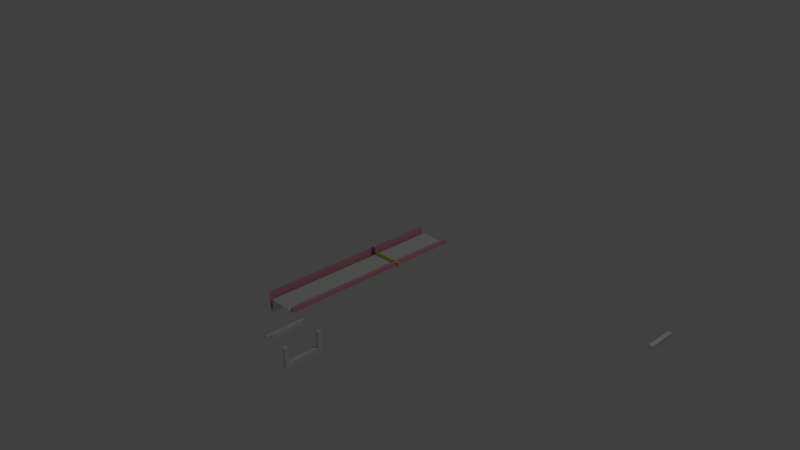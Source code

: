 # Source: KALIP.blend  (saved by Blender 2.79.0; exported with 4.5.12 LTS)
import bpy
from mathutils import Matrix  # noqa: F401  (used for matrix-valued properties, if any)

bpy.ops.wm.read_factory_settings(use_empty=True)
scene = bpy.context.scene
scene.name = 'Scene'

# ---- collections
col_collection_1 = bpy.data.collections.new('Collection 1'); scene.collection.children.link(col_collection_1)
col_collection_2 = bpy.data.collections.new('Collection 2'); scene.collection.children.link(col_collection_2)
col_collection_2.hide_render = True
col_collection_2.hide_viewport = True

# ---- materials (node trees are filled in below, after node groups)
mat_material_002 = bpy.data.materials.new('Material.002')
mat_material_002.alpha_threshold = 0.0
mat_material_002.use_transparent_shadow = False
mat_material_002.diffuse_color = (0.2976, 0.1488, 0.8, 1.0)
mat_material_002.roughness = 0.5
mat_material_001 = bpy.data.materials.new('Material.001')
mat_material_001.alpha_threshold = 0.0
mat_material_001.use_transparent_shadow = False
mat_material_001.diffuse_color = (0.8, 0.3629, 0.4222, 1.0)
mat_material_001.roughness = 0.5
mat_material_001.line_color = (0.0, 0.0, 0.0, 1.0)
mat_material_003 = bpy.data.materials.new('Material.003')
mat_material_003.alpha_threshold = 0.0
mat_material_003.use_transparent_shadow = False
mat_material_003.diffuse_color = (0.685, 0.8, 0.05621, 1.0)
mat_material_003.roughness = 0.5
mat_material = bpy.data.materials.new('Material')
mat_material.alpha_threshold = 0.0
mat_material.use_transparent_shadow = False
mat_material.roughness = 0.5
mat_material.line_color = (0.0, 0.0, 0.0, 1.0)

# ---- material node trees

# ---- world
world_world = bpy.data.worlds.new('World'); scene.world = world_world
world_world.color = (0.05088, 0.05088, 0.05088)
world_world.use_sun_shadow = False
world_world.sun_shadow_jitter_overblur = 0.0
world_world.cycles.sampling_method = 'MANUAL'

# ---- cameras
cam_camera = bpy.data.cameras.new('Camera')
cam_camera.clip_end = 100.0
cam_camera.lens = 35.0
cam_camera.sensor_width = 32.0
cam_camera.sensor_height = 18.0
cam_camera.ortho_scale = 7.314
cam_camera.dof.focus_distance = 0.0
cam_camera.dof.aperture_fstop = 128.0

# ---- lights
light_lamp = bpy.data.lights.new('Lamp', 'POINT')
light_lamp.transmission_factor = 0.0
light_lamp.cutoff_distance = 30.0
light_lamp.energy = 100.0
light_lamp.shadow_buffer_clip_start = 1.001
light_lamp.shadow_soft_size = 0.1
light_lamp.shadow_maximum_resolution = 0.006
light_lamp.use_absolute_resolution = True

# ---- meshes
me_cube_019 = bpy.data.meshes.new('Cube.019')
me_cube_019.from_pydata([(1.278, -1.0, -1.0), (1.278, -1.0, 1.0), (1.278, 1.0, -1.0), (1.278, 1.0, 1.0), (1.306, 1.0, 1.0), (1.306, 1.0, -1.0), (1.306, -1.0, -1.0), (1.306, -1.0, 1.0), (1.278, 1.0, 1.2), (1.278, -1.0, 1.2), (1.306, 1.0, 1.2), (1.306, -1.0, 1.2), (1.278, 5.0, 1.0), (1.278, 5.0, -1.0), (1.306, 5.0, 1.0), (1.306, 5.0, -1.0), (1.278, -5.0, 1.0), (1.278, -5.0, -1.0), (1.306, -5.0, 1.0), (1.306, -5.0, -1.0), (1.278, -1.0, -1.2), (1.278, 1.0, -1.2), (1.306, -1.0, -1.2), (1.306, 1.0, -1.2), (1.306, 5.0, -1.2), (1.278, 5.0, -1.2), (1.278, -5.0, -1.2), (1.306, -5.0, -1.2), (1.278, -1.0, -1.4), (1.278, 1.0, -1.4), (1.306, -1.0, -1.4), (1.306, 1.0, -1.4), (1.306, 5.0, -1.4), (1.278, 5.0, -1.4), (1.278, -5.0, -1.4), (1.306, -5.0, -1.4), (0.8333, -1.0, -1.2), (0.8333, 1.0, -1.2), (0.8333, -1.0, -1.4), (0.8333, 1.0, -1.4), (0.8333, 5.0, -1.2), (0.8333, -5.0, -1.2), (0.8333, 5.0, -1.4), (0.8333, -5.0, -1.4), (1.306, 5.0, 1.0), (1.278, 5.0, 1.0), (1.306, 5.0, 1.2), (1.278, 5.0, 1.2), (1.278, -5.0, 1.0), (1.306, -5.0, 1.0), (1.278, -5.0, 1.2), (1.306, -5.0, 1.2), (0.7222, 1.0, 1.0), (0.7222, -1.0, 1.0), (0.7222, 1.0, 1.2), (0.7222, -1.0, 1.2), (0.7222, 5.0, 1.2), (0.7222, 5.0, 1.0), (0.7222, -5.0, 1.0), (0.7222, -5.0, 1.2), (0.7217, 1.0, -1.0), (0.436, 1.0, -1.0), (0.1503, 1.0, -1.0), (-0.1354, 1.0, -1.0), (-0.4211, 1.0, -1.0), (-0.4211, 1.0, 1.0), (-0.1354, 1.0, 1.0), (0.1503, 1.0, 1.0), (0.436, 1.0, 1.0), (0.7217, 1.0, 1.0), (-0.4211, -1.0, -1.0), (-0.1354, -1.0, -1.0), (0.1503, -1.0, -1.0), (0.436, -1.0, -1.0), (0.7217, -1.0, -1.0), (0.7217, -1.0, 1.0), (0.436, -1.0, 1.0), (0.1503, -1.0, 1.0), (-0.1354, -1.0, 1.0), (-0.4211, -1.0, 1.0), (0.7222, -1.0, -1.2), (0.7222, 1.0, -1.2), (0.7222, -1.0, -1.4), (0.7222, 1.0, -1.4), (0.7222, 5.0, -1.2), (0.7222, -5.0, -1.2), (0.7222, 5.0, -1.4), (0.7222, -5.0, -1.4), (0.6097, 1.0, 1.0), (0.6097, -1.0, 1.0), (0.6097, 1.0, 1.2), (0.6097, -1.0, 1.2), (0.6667, 5.0, 1.2), (0.6667, 5.0, 1.0), (0.6667, -5.0, 1.0), (0.6667, -5.0, 1.2)], [], [(1, 75, 52, 3), (9, 8, 54, 55), (0, 1, 3, 2), (5, 4, 7, 6), (2, 3, 12, 13), (7, 1, 16, 18), (13, 15, 24, 25), (8, 9, 11, 10), (11, 9, 50, 51), (7, 4, 10, 11), (10, 4, 44, 46), (13, 12, 14, 15), (17, 0, 20, 26), (4, 5, 15, 14), (3, 4, 14, 12), (16, 17, 19, 18), (1, 0, 17, 16), (2, 13, 25, 21), (6, 7, 18, 19), (27, 26, 34, 35), (22, 27, 35, 30), (21, 25, 40, 37), (15, 5, 23, 24), (6, 19, 27, 22), (0, 2, 21, 20), (19, 17, 26, 27), (5, 6, 22, 23), (28, 29, 31, 30), (31, 29, 33, 32), (28, 30, 35, 34), (25, 33, 42, 40), (23, 22, 30, 31), (20, 21, 37, 36), (24, 23, 31, 32), (25, 24, 32, 33), (38, 43, 87, 82), (40, 42, 86, 84), (36, 37, 81, 80), (29, 28, 38, 39), (33, 29, 39, 42), (26, 20, 36, 41), (34, 26, 41, 43), (28, 34, 43, 38), (44, 45, 47, 46), (3, 1, 53, 52), (8, 10, 46, 47), (4, 3, 45, 44), (48, 49, 51, 50), (1, 7, 49, 48), (7, 11, 51, 49), (45, 3, 52, 57), (57, 52, 88, 93), (59, 55, 91, 95), (55, 54, 90, 91), (50, 9, 55, 59), (48, 50, 59, 58), (8, 47, 56, 54), (1, 48, 58, 53), (47, 45, 57, 56), (3, 69, 75, 1), (69, 68, 76, 75), (68, 67, 77, 76), (67, 66, 78, 77), (66, 65, 79, 78), (64, 63, 71, 70), (63, 62, 72, 71), (62, 61, 73, 72), (61, 60, 74, 73), (60, 69, 75, 74), (74, 75, 76, 73), (73, 76, 77, 72), (72, 77, 78, 71), (71, 78, 79, 70), (64, 65, 66, 63), (63, 66, 67, 62), (62, 67, 68, 61), (61, 68, 69, 60), (80, 81, 83, 82), (81, 84, 86, 83), (85, 80, 82, 87), (39, 38, 82, 83), (37, 40, 84, 81), (43, 41, 85, 87), (42, 39, 83, 86), (41, 36, 80, 85), (88, 89, 91, 90), (88, 90, 92, 93), (91, 89, 94, 95), (56, 57, 93, 92), (52, 53, 89, 88), (53, 58, 94, 89), (58, 59, 95, 94), (54, 56, 92, 90), (79, 65, 64, 70)])
me_cube_019.materials.append(mat_material_002)
me_cube_019.use_remesh_preserve_volume = False
me_cube_019.use_remesh_preserve_attributes = False
me_cube_019.use_mirror_vertex_groups = False
me_cube_019.update()
me_cube_018 = bpy.data.meshes.new('Cube.018')
me_cube_018.from_pydata([(-1.0, -1.0, -1.0), (-1.0, -1.0, 1.0), (-1.0, 1.0, -1.0), (-1.0, 1.0, 1.0), (1.0, -1.0, -1.0), (1.0, -1.0, 1.0), (1.0, 1.0, -1.0), (1.0, 1.0, 1.0), (-1.222, 1.0, -1.0), (-1.222, -1.0, -1.0), (-1.222, -1.0, 1.0), (-1.222, 1.0, 1.0), (-1.444, 1.0, 8.985), (-1.444, -1.0, 8.985), (-1.222, -1.0, 9.0), (-1.222, 1.0, 9.0), (-0.5556, -1.0, 1.0), (-0.5556, 1.0, 1.0), (-0.7772, 1.0, 0.985), (-0.7772, -1.0, 0.985)], [], [(3, 2, 8, 11), (2, 3, 7, 6), (6, 7, 5, 4), (4, 5, 1, 0), (2, 6, 4, 0), (7, 3, 1, 5), (9, 10, 11, 8), (0, 1, 10, 9), (2, 0, 9, 8), (15, 14, 13, 12), (17, 15, 12, 18), (14, 16, 19, 13), (11, 10, 14, 15), (1, 3, 17, 16), (12, 13, 19, 18), (16, 17, 18, 19)])
me_cube_018.materials.append(mat_material_001)
me_cube_018.use_remesh_preserve_volume = False
me_cube_018.use_remesh_preserve_attributes = False
me_cube_018.use_mirror_vertex_groups = False
me_cube_018.update()
me_cylinder_001 = bpy.data.meshes.new('Cylinder.001')
me_cylinder_001.from_pydata([(0.0, 1.0, -1.0), (0.0, 1.0, 1.0), (0.1951, 0.9808, -1.0), (0.1951, 0.9808, 1.0), (0.3827, 0.9239, -1.0), (0.3827, 0.9239, 1.0), (0.5556, 0.8315, -1.0), (0.5556, 0.8315, 1.0), (0.7071, 0.7071, -1.0), (0.7071, 0.7071, 1.0), (0.8315, 0.5556, -1.0), (0.8315, 0.5556, 1.0), (0.9239, 0.3827, -1.0), (0.9239, 0.3827, 1.0), (0.9808, 0.1951, -1.0), (0.9808, 0.1951, 1.0), (1.0, 7.55e-08, -1.0), (1.0, 7.55e-08, 1.0), (0.9808, -0.1951, -1.0), (0.9808, -0.1951, 1.0), (0.9239, -0.3827, -1.0), (0.9239, -0.3827, 1.0), (0.8315, -0.5556, -1.0), (0.8315, -0.5556, 1.0), (0.7071, -0.7071, -1.0), (0.7071, -0.7071, 1.0), (0.5556, -0.8315, -1.0), (0.5556, -0.8315, 1.0), (0.3827, -0.9239, -1.0), (0.3827, -0.9239, 1.0), (0.1951, -0.9808, -1.0), (0.1951, -0.9808, 1.0), (-3.258e-07, -1.0, -1.0), (-3.258e-07, -1.0, 1.0), (-0.1951, -0.9808, -1.0), (-0.1951, -0.9808, 1.0), (-0.3827, -0.9239, -1.0), (-0.3827, -0.9239, 1.0), (-0.5556, -0.8315, -1.0), (-0.5556, -0.8315, 1.0), (-0.7071, -0.7071, -1.0), (-0.7071, -0.7071, 1.0), (-0.8315, -0.5556, -1.0), (-0.8315, -0.5556, 1.0), (-0.9239, -0.3827, -1.0), (-0.9239, -0.3827, 1.0), (-0.9808, -0.1951, -1.0), (-0.9808, -0.1951, 1.0), (-1.0, 9.656e-07, -1.0), (-1.0, 9.656e-07, 1.0), (-0.9808, 0.1951, -1.0), (-0.9808, 0.1951, 1.0), (-0.9239, 0.3827, -1.0), (-0.9239, 0.3827, 1.0), (-0.8315, 0.5556, -1.0), (-0.8315, 0.5556, 1.0), (-0.7071, 0.7071, -1.0), (-0.7071, 0.7071, 1.0), (-0.5556, 0.8315, -1.0), (-0.5556, 0.8315, 1.0), (-0.3827, 0.9239, -1.0), (-0.3827, 0.9239, 1.0), (-0.1951, 0.9808, -1.0), (-0.1951, 0.9808, 1.0), (0.1951, 0.9808, 1.114), (0.0, 1.0, 1.114), (0.3827, 0.9239, 1.114), (0.5556, 0.8315, 1.114), (0.7071, 0.7071, 1.114), (0.8315, 0.5556, 1.114), (0.9239, 0.3827, 1.114), (0.9808, 0.1951, 1.114), (1.0, 1.004e-07, 1.114), (0.9808, -0.1951, 1.114), (0.9239, -0.3827, 1.114), (0.8315, -0.5556, 1.114), (0.7071, -0.7071, 1.114), (0.5556, -0.8315, 1.114), (0.3827, -0.9239, 1.114), (0.1951, -0.9808, 1.114), (-3.258e-07, -1.0, 1.114), (-0.1951, -0.9808, 1.114), (-0.3827, -0.9239, 1.114), (-0.5556, -0.8315, 1.114), (-0.7071, -0.7071, 1.114), (-0.8315, -0.5556, 1.114), (-0.9239, -0.3827, 1.114), (-0.9808, -0.1951, 1.114), (-1.0, 9.905e-07, 1.114), (-0.9808, 0.1951, 1.114), (-0.9239, 0.3827, 1.114), (-0.8315, 0.5556, 1.114), (-0.7071, 0.7071, 1.114), (-0.5556, 0.8315, 1.114), (-0.3827, 0.9239, 1.114), (-0.1951, 0.9808, 1.114), (0.1951, 0.9808, 1.0), (0.0, 1.0, 1.0), (0.3827, 0.9239, 1.0), (0.5556, 0.8315, 1.0), (0.7071, 0.7071, 1.0), (0.8315, 0.5556, 1.0), (0.9239, 0.3827, 1.0), (0.9808, 0.1951, 1.0), (1.0, 7.55e-08, 1.0), (0.9808, -0.1951, 1.0), (0.9239, -0.3827, 1.0), (0.8315, -0.5556, 1.0), (0.7071, -0.7071, 1.0), (0.5556, -0.8315, 1.0), (0.3827, -0.9239, 1.0), (0.1951, -0.9808, 1.0), (-3.258e-07, -1.0, 1.0), (-0.1951, -0.9808, 1.0), (-0.3827, -0.9239, 1.0), (-0.5556, -0.8315, 1.0), (-0.7071, -0.7071, 1.0), (-0.8315, -0.5556, 1.0), (-0.9239, -0.3827, 1.0), (-0.9808, -0.1951, 1.0), (-1.0, 9.656e-07, 1.0), (-0.9808, 0.1951, 1.0), (-0.9239, 0.3827, 1.0), (-0.8315, 0.5556, 1.0), (-0.7071, 0.7071, 1.0), (-0.5556, 0.8315, 1.0), (-0.3827, 0.9239, 1.0), (-0.1951, 0.9808, 1.0), (0.1951, 0.9808, 1.114), (0.0, 1.0, 1.114), (0.3827, 0.9239, 1.114), (0.5556, 0.8315, 1.114), (0.7071, 0.7071, 1.114), (0.8315, 0.5556, 1.114), (0.9239, 0.3827, 1.114), (0.9808, 0.1951, 1.114), (1.0, 1.004e-07, 1.114), (0.9808, -0.1951, 1.114), (0.9239, -0.3827, 1.114), (0.8315, -0.5556, 1.114), (0.7071, -0.7071, 1.114), (0.5556, -0.8315, 1.114), (0.3827, -0.9239, 1.114), (0.1951, -0.9808, 1.114), (-3.258e-07, -1.0, 1.114), (-0.1951, -0.9808, 1.114), (-0.3827, -0.9239, 1.114), (-0.5556, -0.8315, 1.114), (-0.7071, -0.7071, 1.114), (-0.8315, -0.5556, 1.114), (-0.9239, -0.3827, 1.114), (-0.9808, -0.1951, 1.114), (-1.0, 9.905e-07, 1.114), (-0.9808, 0.1951, 1.114), (-0.9239, 0.3827, 1.114), (-0.8315, 0.5556, 1.114), (-0.7071, 0.7071, 1.114), (-0.5556, 0.8315, 1.114), (-0.3827, 0.9239, 1.114), (-0.1951, 0.9808, 1.114), (0.1951, 0.9808, 1.0), (0.0, 1.0, 1.0), (0.3827, 0.9239, 1.0), (0.5556, 0.8315, 1.0), (0.7071, 0.7071, 1.0), (0.8315, 0.5556, 1.0), (0.9239, 0.3827, 1.0), (0.9808, 0.1951, 1.0), (1.0, 7.55e-08, 1.0), (0.9808, -0.1951, 1.0), (0.9239, -0.3827, 1.0), (0.8315, -0.5556, 1.0), (0.7071, -0.7071, 1.0), (0.5556, -0.8315, 1.0), (0.3827, -0.9239, 1.0), (0.1951, -0.9808, 1.0), (-3.258e-07, -1.0, 1.0), (-0.1951, -0.9808, 1.0), (-0.3827, -0.9239, 1.0), (-0.5556, -0.8315, 1.0), (-0.7071, -0.7071, 1.0), (-0.8315, -0.5556, 1.0), (-0.9239, -0.3827, 1.0), (-0.9808, -0.1951, 1.0), (-1.0, 9.656e-07, 1.0), (-0.9808, 0.1951, 1.0), (-0.9239, 0.3827, 1.0), (-0.8315, 0.5556, 1.0), (-0.7071, 0.7071, 1.0), (-0.5556, 0.8315, 1.0), (-0.3827, 0.9239, 1.0), (-0.1951, 0.9808, 1.0), (0.1951, 0.9808, 1.114), (0.0, 1.0, 1.114), (0.3827, 0.9239, 1.114), (0.5556, 0.8315, 1.114), (0.7071, 0.7071, 1.114), (0.8315, 0.5556, 1.114), (0.9239, 0.3827, 1.114), (0.9808, 0.1951, 1.114), (1.0, 1.004e-07, 1.114), (0.9808, -0.1951, 1.114), (0.9239, -0.3827, 1.114), (0.8315, -0.5556, 1.114), (0.7071, -0.7071, 1.114), (0.5556, -0.8315, 1.114), (0.3827, -0.9239, 1.114), (0.1951, -0.9808, 1.114), (-3.258e-07, -1.0, 1.114), (-0.1951, -0.9808, 1.114), (-0.3827, -0.9239, 1.114), (-0.5556, -0.8315, 1.114), (-0.7071, -0.7071, 1.114), (-0.8315, -0.5556, 1.114), (-0.9239, -0.3827, 1.114), (-0.9808, -0.1951, 1.114), (-1.0, 9.905e-07, 1.114), (-0.9808, 0.1951, 1.114), (-0.9239, 0.3827, 1.114), (-0.8315, 0.5556, 1.114), (-0.7071, 0.7071, 1.114), (-0.5556, 0.8315, 1.114), (-0.3827, 0.9239, 1.114), (-0.1951, 0.9808, 1.114), (0.1951, 0.9808, 1.025), (0.0, 1.0, 1.025), (0.3827, 0.9239, 1.025), (0.5556, 0.8315, 1.025), (0.7071, 0.7071, 1.025), (0.8315, 0.5556, 1.025), (0.9239, 0.3827, 1.025), (0.9808, 0.1951, 1.025), (1.0, 8.091e-08, 1.025), (0.9808, -0.1951, 1.025), (0.9239, -0.3827, 1.025), (0.8315, -0.5556, 1.025), (0.7071, -0.7071, 1.025), (0.5556, -0.8315, 1.025), (0.3827, -0.9239, 1.025), (0.1951, -0.9808, 1.025), (-3.258e-07, -1.0, 1.025), (-0.1951, -0.9808, 1.025), (-0.3827, -0.9239, 1.025), (-0.5556, -0.8315, 1.025), (-0.7071, -0.7071, 1.025), (-0.8315, -0.5556, 1.025), (-0.9239, -0.3827, 1.025), (-0.9808, -0.1951, 1.025), (-1.0, 9.71e-07, 1.025), (-0.9808, 0.1951, 1.025), (-0.9239, 0.3827, 1.025), (-0.8315, 0.5556, 1.025), (-0.7071, 0.7071, 1.025), (-0.5556, 0.8315, 1.025), (-0.3827, 0.9239, 1.025), (-0.1951, 0.9808, 1.025), (0.1951, 0.9808, 1.139), (0.0, 1.0, 1.139), (0.3827, 0.9239, 1.139), (0.5556, 0.8315, 1.139), (0.7071, 0.7071, 1.139), (0.8315, 0.5556, 1.139), (0.9239, 0.3827, 1.139), (0.9808, 0.1951, 1.139), (1.0, 1.058e-07, 1.139), (0.9808, -0.1951, 1.139), (0.9239, -0.3827, 1.139), (0.8315, -0.5556, 1.139), (0.7071, -0.7071, 1.139), (0.5556, -0.8315, 1.139), (0.3827, -0.9239, 1.139), (0.1951, -0.9808, 1.139), (-3.258e-07, -1.0, 1.139), (-0.1951, -0.9808, 1.139), (-0.3827, -0.9239, 1.139), (-0.5556, -0.8315, 1.139), (-0.7071, -0.7071, 1.139), (-0.8315, -0.5556, 1.139), (-0.9239, -0.3827, 1.139), (-0.9808, -0.1951, 1.139), (-1.0, 9.959e-07, 1.139), (-0.9808, 0.1951, 1.139), (-0.9239, 0.3827, 1.139), (-0.8315, 0.5556, 1.139), (-0.7071, 0.7071, 1.139), (-0.5556, 0.8315, 1.139), (-0.3827, 0.9239, 1.139), (-0.1951, 0.9808, 1.139)], [], [(0, 1, 3, 2), (2, 3, 5, 4), (4, 5, 7, 6), (6, 7, 9, 8), (8, 9, 11, 10), (10, 11, 13, 12), (12, 13, 15, 14), (14, 15, 17, 16), (16, 17, 19, 18), (18, 19, 21, 20), (20, 21, 23, 22), (22, 23, 25, 24), (24, 25, 27, 26), (26, 27, 29, 28), (28, 29, 31, 30), (30, 31, 33, 32), (32, 33, 35, 34), (34, 35, 37, 36), (36, 37, 39, 38), (38, 39, 41, 40), (40, 41, 43, 42), (42, 43, 45, 44), (44, 45, 47, 46), (46, 47, 49, 48), (48, 49, 51, 50), (50, 51, 53, 52), (52, 53, 55, 54), (54, 55, 57, 56), (56, 57, 59, 58), (58, 59, 61, 60), (91, 92, 156, 155), (60, 61, 63, 62), (62, 63, 1, 0), (0, 2, 4, 6, 8, 10, 12, 14, 16, 18, 20, 22, 24, 26, 28, 30, 32, 34, 36, 38, 40, 42, 44, 46, 48, 50, 52, 54, 56, 58, 60, 62), (64, 65, 95, 94, 93, 92, 91, 90, 89, 88, 87, 86, 85, 84, 83, 82, 81, 80, 79, 78, 77, 76, 75, 74, 73, 72, 71, 70, 69, 68, 67, 66), (31, 29, 110, 111), (65, 64, 128, 129), (90, 91, 155, 154), (13, 11, 101, 102), (1, 63, 127, 97), (89, 90, 154, 153), (47, 45, 118, 119), (88, 89, 153, 152), (29, 27, 109, 110), (87, 88, 152, 151), (11, 9, 100, 101), (63, 61, 126, 127), (86, 87, 151, 150), (45, 43, 117, 118), (85, 86, 150, 149), (27, 25, 108, 109), (84, 85, 149, 148), (9, 7, 99, 100), (61, 59, 125, 126), (83, 84, 148, 147), (43, 41, 116, 117), (82, 83, 147, 146), (25, 23, 107, 108), (81, 82, 146, 145), (7, 5, 98, 99), (59, 57, 124, 125), (80, 81, 145, 144), (41, 39, 115, 116), (79, 80, 144, 143), (23, 21, 106, 107), (78, 79, 143, 142), (136, 137, 201, 200), (110, 109, 173, 174), (135, 136, 200, 199), (109, 108, 172, 173), (134, 135, 199, 198), (108, 107, 171, 172), (133, 134, 198, 197), (159, 129, 193, 223), (107, 106, 170, 171), (132, 133, 197, 196), (158, 159, 223, 222), (106, 105, 169, 170), (131, 132, 196, 195), (157, 158, 222, 221), (105, 104, 168, 169), (130, 131, 195, 194), (156, 157, 221, 220), (104, 103, 167, 168), (128, 130, 194, 192), (155, 156, 220, 219), (103, 102, 166, 167), (129, 128, 192, 193), (154, 155, 219, 218), (102, 101, 165, 166), (97, 127, 191, 161), (153, 154, 218, 217), (101, 100, 164, 165), (127, 126, 190, 191), (152, 153, 217, 216), (100, 99, 163, 164), (126, 125, 189, 190), (151, 152, 216, 215), (64, 66, 130, 128), (49, 47, 119, 120), (92, 93, 157, 156), (66, 67, 131, 130), (15, 13, 102, 103), (93, 94, 158, 157), (67, 68, 132, 131), (33, 31, 111, 112), (94, 95, 159, 158), (68, 69, 133, 132), (51, 49, 120, 121), (95, 65, 129, 159), (69, 70, 134, 133), (17, 15, 103, 104), (70, 71, 135, 134), (35, 33, 112, 113), (71, 72, 136, 135), (53, 51, 121, 122), (72, 73, 137, 136), (19, 17, 104, 105), (73, 74, 138, 137), (37, 35, 113, 114), (3, 1, 97, 96), (74, 75, 139, 138), (55, 53, 122, 123), (75, 76, 140, 139), (21, 19, 105, 106), (76, 77, 141, 140), (39, 37, 114, 115), (77, 78, 142, 141), (57, 55, 123, 124), (5, 3, 96, 98), (179, 178, 242, 243), (204, 205, 269, 268), (178, 177, 241, 242), (203, 204, 268, 267), (177, 176, 240, 241), (202, 203, 267, 266), (176, 175, 239, 240), (201, 202, 266, 265), (175, 174, 238, 239), (200, 201, 265, 264), (174, 173, 237, 238), (199, 200, 264, 263), (173, 172, 236, 237), (198, 199, 263, 262), (172, 171, 235, 236), (197, 198, 262, 261), (223, 193, 257, 287), (171, 170, 234, 235), (196, 197, 261, 260), (222, 223, 287, 286), (170, 169, 233, 234), (195, 196, 260, 259), (221, 222, 286, 285), (169, 168, 232, 233), (194, 195, 259, 258), (220, 221, 285, 284), (168, 167, 231, 232), (192, 194, 258, 256), (219, 220, 284, 283), (167, 166, 230, 231), (193, 192, 256, 257), (218, 219, 283, 282), (111, 110, 174, 175), (137, 138, 202, 201), (112, 111, 175, 176), (138, 139, 203, 202), (113, 112, 176, 177), (139, 140, 204, 203), (114, 113, 177, 178), (140, 141, 205, 204), (115, 114, 178, 179), (141, 142, 206, 205), (116, 115, 179, 180), (142, 143, 207, 206), (117, 116, 180, 181), (143, 144, 208, 207), (118, 117, 181, 182), (144, 145, 209, 208), (119, 118, 182, 183), (145, 146, 210, 209), (120, 119, 183, 184), (146, 147, 211, 210), (121, 120, 184, 185), (147, 148, 212, 211), (122, 121, 185, 186), (148, 149, 213, 212), (123, 122, 186, 187), (96, 97, 161, 160), (149, 150, 214, 213), (124, 123, 187, 188), (98, 96, 160, 162), (150, 151, 215, 214), (125, 124, 188, 189), (99, 98, 162, 163), (243, 242, 274, 275), (252, 251, 283, 284), (230, 229, 261, 262), (239, 238, 270, 271), (248, 247, 279, 280), (226, 224, 256, 258), (235, 234, 266, 267), (244, 243, 275, 276), (253, 252, 284, 285), (231, 230, 262, 263), (240, 239, 271, 272), (249, 248, 280, 281), (227, 226, 258, 259), (236, 235, 267, 268), (245, 244, 276, 277), (254, 253, 285, 286), (232, 231, 263, 264), (241, 240, 272, 273), (250, 249, 281, 282), (228, 227, 259, 260), (237, 236, 268, 269), (246, 245, 277, 278), (255, 254, 286, 287), (233, 232, 264, 265), (242, 241, 273, 274), (251, 250, 282, 283), (229, 228, 260, 261), (238, 237, 269, 270), (247, 246, 278, 279), (224, 225, 257, 256), (225, 255, 287, 257), (234, 233, 265, 266), (205, 206, 270, 269), (180, 179, 243, 244), (206, 207, 271, 270), (181, 180, 244, 245), (207, 208, 272, 271), (182, 181, 245, 246), (208, 209, 273, 272), (183, 182, 246, 247), (209, 210, 274, 273), (184, 183, 247, 248), (210, 211, 275, 274), (185, 184, 248, 249), (211, 212, 276, 275), (186, 185, 249, 250), (212, 213, 277, 276), (187, 186, 250, 251), (160, 161, 225, 224), (213, 214, 278, 277), (188, 187, 251, 252), (162, 160, 224, 226), (214, 215, 279, 278), (189, 188, 252, 253), (163, 162, 226, 227), (215, 216, 280, 279), (190, 189, 253, 254), (164, 163, 227, 228), (216, 217, 281, 280), (191, 190, 254, 255), (165, 164, 228, 229), (217, 218, 282, 281), (161, 191, 255, 225), (166, 165, 229, 230)])
me_cylinder_001.use_remesh_preserve_volume = False
me_cylinder_001.use_remesh_preserve_attributes = False
me_cylinder_001.use_mirror_vertex_groups = False
me_cylinder_001.update()
me_cylinder = bpy.data.meshes.new('Cylinder')
me_cylinder.from_pydata([(0.0, 1.0, -1.0), (0.0, 1.0, 1.0), (0.1951, 0.9808, -1.0), (0.1951, 0.9808, 1.0), (0.3827, 0.9239, -1.0), (0.3827, 0.9239, 1.0), (0.5556, 0.8315, -1.0), (0.5556, 0.8315, 1.0), (0.7071, 0.7071, -1.0), (0.7071, 0.7071, 1.0), (0.8315, 0.5556, -1.0), (0.8315, 0.5556, 1.0), (0.9239, 0.3827, -1.0), (0.9239, 0.3827, 1.0), (0.9808, 0.1951, -1.0), (0.9808, 0.1951, 1.0), (1.0, 7.55e-08, -1.0), (1.0, 7.55e-08, 1.0), (0.9808, -0.1951, -1.0), (0.9808, -0.1951, 1.0), (0.9239, -0.3827, -1.0), (0.9239, -0.3827, 1.0), (0.8315, -0.5556, -1.0), (0.8315, -0.5556, 1.0), (0.7071, -0.7071, -1.0), (0.7071, -0.7071, 1.0), (0.5556, -0.8315, -1.0), (0.5556, -0.8315, 1.0), (0.3827, -0.9239, -1.0), (0.3827, -0.9239, 1.0), (0.1951, -0.9808, -1.0), (0.1951, -0.9808, 1.0), (-3.258e-07, -1.0, -1.0), (-3.258e-07, -1.0, 1.0), (-0.1951, -0.9808, -1.0), (-0.1951, -0.9808, 1.0), (-0.3827, -0.9239, -1.0), (-0.3827, -0.9239, 1.0), (-0.5556, -0.8315, -1.0), (-0.5556, -0.8315, 1.0), (-0.7071, -0.7071, -1.0), (-0.7071, -0.7071, 1.0), (-0.8315, -0.5556, -1.0), (-0.8315, -0.5556, 1.0), (-0.9239, -0.3827, -1.0), (-0.9239, -0.3827, 1.0), (-0.9808, -0.1951, -1.0), (-0.9808, -0.1951, 1.0), (-1.0, 9.656e-07, -1.0), (-1.0, 9.656e-07, 1.0), (-0.9808, 0.1951, -1.0), (-0.9808, 0.1951, 1.0), (-0.9239, 0.3827, -1.0), (-0.9239, 0.3827, 1.0), (-0.8315, 0.5556, -1.0), (-0.8315, 0.5556, 1.0), (-0.7071, 0.7071, -1.0), (-0.7071, 0.7071, 1.0), (-0.5556, 0.8315, -1.0), (-0.5556, 0.8315, 1.0), (-0.3827, 0.9239, -1.0), (-0.3827, 0.9239, 1.0), (-0.1951, 0.9808, -1.0), (-0.1951, 0.9808, 1.0), (0.1951, 0.9808, 1.114), (0.0, 1.0, 1.114), (0.3827, 0.9239, 1.114), (0.5556, 0.8315, 1.114), (0.7071, 0.7071, 1.114), (0.8315, 0.5556, 1.114), (0.9239, 0.3827, 1.114), (0.9808, 0.1951, 1.114), (1.0, 1.004e-07, 1.114), (0.9808, -0.1951, 1.114), (0.9239, -0.3827, 1.114), (0.8315, -0.5556, 1.114), (0.7071, -0.7071, 1.114), (0.5556, -0.8315, 1.114), (0.3827, -0.9239, 1.114), (0.1951, -0.9808, 1.114), (-3.258e-07, -1.0, 1.114), (-0.1951, -0.9808, 1.114), (-0.3827, -0.9239, 1.114), (-0.5556, -0.8315, 1.114), (-0.7071, -0.7071, 1.114), (-0.8315, -0.5556, 1.114), (-0.9239, -0.3827, 1.114), (-0.9808, -0.1951, 1.114), (-1.0, 9.905e-07, 1.114), (-0.9808, 0.1951, 1.114), (-0.9239, 0.3827, 1.114), (-0.8315, 0.5556, 1.114), (-0.7071, 0.7071, 1.114), (-0.5556, 0.8315, 1.114), (-0.3827, 0.9239, 1.114), (-0.1951, 0.9808, 1.114), (0.1951, 0.9808, 1.0), (0.0, 1.0, 1.0), (0.3827, 0.9239, 1.0), (0.5556, 0.8315, 1.0), (0.7071, 0.7071, 1.0), (0.8315, 0.5556, 1.0), (0.9239, 0.3827, 1.0), (0.9808, 0.1951, 1.0), (1.0, 7.55e-08, 1.0), (0.9808, -0.1951, 1.0), (0.9239, -0.3827, 1.0), (0.8315, -0.5556, 1.0), (0.7071, -0.7071, 1.0), (0.5556, -0.8315, 1.0), (0.3827, -0.9239, 1.0), (0.1951, -0.9808, 1.0), (-3.258e-07, -1.0, 1.0), (-0.1951, -0.9808, 1.0), (-0.3827, -0.9239, 1.0), (-0.5556, -0.8315, 1.0), (-0.7071, -0.7071, 1.0), (-0.8315, -0.5556, 1.0), (-0.9239, -0.3827, 1.0), (-0.9808, -0.1951, 1.0), (-1.0, 9.656e-07, 1.0), (-0.9808, 0.1951, 1.0), (-0.9239, 0.3827, 1.0), (-0.8315, 0.5556, 1.0), (-0.7071, 0.7071, 1.0), (-0.5556, 0.8315, 1.0), (-0.3827, 0.9239, 1.0), (-0.1951, 0.9808, 1.0), (0.1951, 0.9808, 1.114), (0.0, 1.0, 1.114), (0.3827, 0.9239, 1.114), (0.5556, 0.8315, 1.114), (0.7071, 0.7071, 1.114), (0.8315, 0.5556, 1.114), (0.9239, 0.3827, 1.114), (0.9808, 0.1951, 1.114), (1.0, 1.004e-07, 1.114), (0.9808, -0.1951, 1.114), (0.9239, -0.3827, 1.114), (0.8315, -0.5556, 1.114), (0.7071, -0.7071, 1.114), (0.5556, -0.8315, 1.114), (0.3827, -0.9239, 1.114), (0.1951, -0.9808, 1.114), (-3.258e-07, -1.0, 1.114), (-0.1951, -0.9808, 1.114), (-0.3827, -0.9239, 1.114), (-0.5556, -0.8315, 1.114), (-0.7071, -0.7071, 1.114), (-0.8315, -0.5556, 1.114), (-0.9239, -0.3827, 1.114), (-0.9808, -0.1951, 1.114), (-1.0, 9.905e-07, 1.114), (-0.9808, 0.1951, 1.114), (-0.9239, 0.3827, 1.114), (-0.8315, 0.5556, 1.114), (-0.7071, 0.7071, 1.114), (-0.5556, 0.8315, 1.114), (-0.3827, 0.9239, 1.114), (-0.1951, 0.9808, 1.114), (0.1951, 0.9808, 1.0), (0.0, 1.0, 1.0), (0.3827, 0.9239, 1.0), (0.5556, 0.8315, 1.0), (0.7071, 0.7071, 1.0), (0.8315, 0.5556, 1.0), (0.9239, 0.3827, 1.0), (0.9808, 0.1951, 1.0), (1.0, 7.55e-08, 1.0), (0.9808, -0.1951, 1.0), (0.9239, -0.3827, 1.0), (0.8315, -0.5556, 1.0), (0.7071, -0.7071, 1.0), (0.5556, -0.8315, 1.0), (0.3827, -0.9239, 1.0), (0.1951, -0.9808, 1.0), (-3.258e-07, -1.0, 1.0), (-0.1951, -0.9808, 1.0), (-0.3827, -0.9239, 1.0), (-0.5556, -0.8315, 1.0), (-0.7071, -0.7071, 1.0), (-0.8315, -0.5556, 1.0), (-0.9239, -0.3827, 1.0), (-0.9808, -0.1951, 1.0), (-1.0, 9.656e-07, 1.0), (-0.9808, 0.1951, 1.0), (-0.9239, 0.3827, 1.0), (-0.8315, 0.5556, 1.0), (-0.7071, 0.7071, 1.0), (-0.5556, 0.8315, 1.0), (-0.3827, 0.9239, 1.0), (-0.1951, 0.9808, 1.0), (0.1951, 0.9808, 1.114), (0.0, 1.0, 1.114), (0.3827, 0.9239, 1.114), (0.5556, 0.8315, 1.114), (0.7071, 0.7071, 1.114), (0.8315, 0.5556, 1.114), (0.9239, 0.3827, 1.114), (0.9808, 0.1951, 1.114), (1.0, 1.004e-07, 1.114), (0.9808, -0.1951, 1.114), (0.9239, -0.3827, 1.114), (0.8315, -0.5556, 1.114), (0.7071, -0.7071, 1.114), (0.5556, -0.8315, 1.114), (0.3827, -0.9239, 1.114), (0.1951, -0.9808, 1.114), (-3.258e-07, -1.0, 1.114), (-0.1951, -0.9808, 1.114), (-0.3827, -0.9239, 1.114), (-0.5556, -0.8315, 1.114), (-0.7071, -0.7071, 1.114), (-0.8315, -0.5556, 1.114), (-0.9239, -0.3827, 1.114), (-0.9808, -0.1951, 1.114), (-1.0, 9.905e-07, 1.114), (-0.9808, 0.1951, 1.114), (-0.9239, 0.3827, 1.114), (-0.8315, 0.5556, 1.114), (-0.7071, 0.7071, 1.114), (-0.5556, 0.8315, 1.114), (-0.3827, 0.9239, 1.114), (-0.1951, 0.9808, 1.114), (0.1951, 0.9808, 1.025), (0.0, 1.0, 1.025), (0.3827, 0.9239, 1.025), (0.5556, 0.8315, 1.025), (0.7071, 0.7071, 1.025), (0.8315, 0.5556, 1.025), (0.9239, 0.3827, 1.025), (0.9808, 0.1951, 1.025), (1.0, 8.091e-08, 1.025), (0.9808, -0.1951, 1.025), (0.9239, -0.3827, 1.025), (0.8315, -0.5556, 1.025), (0.7071, -0.7071, 1.025), (0.5556, -0.8315, 1.025), (0.3827, -0.9239, 1.025), (0.1951, -0.9808, 1.025), (-3.258e-07, -1.0, 1.025), (-0.1951, -0.9808, 1.025), (-0.3827, -0.9239, 1.025), (-0.5556, -0.8315, 1.025), (-0.7071, -0.7071, 1.025), (-0.8315, -0.5556, 1.025), (-0.9239, -0.3827, 1.025), (-0.9808, -0.1951, 1.025), (-1.0, 9.71e-07, 1.025), (-0.9808, 0.1951, 1.025), (-0.9239, 0.3827, 1.025), (-0.8315, 0.5556, 1.025), (-0.7071, 0.7071, 1.025), (-0.5556, 0.8315, 1.025), (-0.3827, 0.9239, 1.025), (-0.1951, 0.9808, 1.025), (0.1951, 0.9808, 1.139), (0.0, 1.0, 1.139), (0.3827, 0.9239, 1.139), (0.5556, 0.8315, 1.139), (0.7071, 0.7071, 1.139), (0.8315, 0.5556, 1.139), (0.9239, 0.3827, 1.139), (0.9808, 0.1951, 1.139), (1.0, 1.058e-07, 1.139), (0.9808, -0.1951, 1.139), (0.9239, -0.3827, 1.139), (0.8315, -0.5556, 1.139), (0.7071, -0.7071, 1.139), (0.5556, -0.8315, 1.139), (0.3827, -0.9239, 1.139), (0.1951, -0.9808, 1.139), (-3.258e-07, -1.0, 1.139), (-0.1951, -0.9808, 1.139), (-0.3827, -0.9239, 1.139), (-0.5556, -0.8315, 1.139), (-0.7071, -0.7071, 1.139), (-0.8315, -0.5556, 1.139), (-0.9239, -0.3827, 1.139), (-0.9808, -0.1951, 1.139), (-1.0, 9.959e-07, 1.139), (-0.9808, 0.1951, 1.139), (-0.9239, 0.3827, 1.139), (-0.8315, 0.5556, 1.139), (-0.7071, 0.7071, 1.139), (-0.5556, 0.8315, 1.139), (-0.3827, 0.9239, 1.139), (-0.1951, 0.9808, 1.139)], [], [(0, 1, 3, 2), (2, 3, 5, 4), (4, 5, 7, 6), (6, 7, 9, 8), (8, 9, 11, 10), (10, 11, 13, 12), (12, 13, 15, 14), (14, 15, 17, 16), (16, 17, 19, 18), (18, 19, 21, 20), (20, 21, 23, 22), (22, 23, 25, 24), (24, 25, 27, 26), (26, 27, 29, 28), (28, 29, 31, 30), (30, 31, 33, 32), (32, 33, 35, 34), (34, 35, 37, 36), (36, 37, 39, 38), (38, 39, 41, 40), (40, 41, 43, 42), (42, 43, 45, 44), (44, 45, 47, 46), (46, 47, 49, 48), (48, 49, 51, 50), (50, 51, 53, 52), (52, 53, 55, 54), (54, 55, 57, 56), (56, 57, 59, 58), (58, 59, 61, 60), (91, 92, 156, 155), (60, 61, 63, 62), (62, 63, 1, 0), (0, 2, 4, 6, 8, 10, 12, 14, 16, 18, 20, 22, 24, 26, 28, 30, 32, 34, 36, 38, 40, 42, 44, 46, 48, 50, 52, 54, 56, 58, 60, 62), (64, 65, 95, 94, 93, 92, 91, 90, 89, 88, 87, 86, 85, 84, 83, 82, 81, 80, 79, 78, 77, 76, 75, 74, 73, 72, 71, 70, 69, 68, 67, 66), (31, 29, 110, 111), (65, 64, 128, 129), (90, 91, 155, 154), (13, 11, 101, 102), (1, 63, 127, 97), (89, 90, 154, 153), (47, 45, 118, 119), (88, 89, 153, 152), (29, 27, 109, 110), (87, 88, 152, 151), (11, 9, 100, 101), (63, 61, 126, 127), (86, 87, 151, 150), (45, 43, 117, 118), (85, 86, 150, 149), (27, 25, 108, 109), (84, 85, 149, 148), (9, 7, 99, 100), (61, 59, 125, 126), (83, 84, 148, 147), (43, 41, 116, 117), (82, 83, 147, 146), (25, 23, 107, 108), (81, 82, 146, 145), (7, 5, 98, 99), (59, 57, 124, 125), (80, 81, 145, 144), (41, 39, 115, 116), (79, 80, 144, 143), (23, 21, 106, 107), (78, 79, 143, 142), (136, 137, 201, 200), (110, 109, 173, 174), (135, 136, 200, 199), (109, 108, 172, 173), (134, 135, 199, 198), (108, 107, 171, 172), (133, 134, 198, 197), (159, 129, 193, 223), (107, 106, 170, 171), (132, 133, 197, 196), (158, 159, 223, 222), (106, 105, 169, 170), (131, 132, 196, 195), (157, 158, 222, 221), (105, 104, 168, 169), (130, 131, 195, 194), (156, 157, 221, 220), (104, 103, 167, 168), (128, 130, 194, 192), (155, 156, 220, 219), (103, 102, 166, 167), (129, 128, 192, 193), (154, 155, 219, 218), (102, 101, 165, 166), (97, 127, 191, 161), (153, 154, 218, 217), (101, 100, 164, 165), (127, 126, 190, 191), (152, 153, 217, 216), (100, 99, 163, 164), (126, 125, 189, 190), (151, 152, 216, 215), (64, 66, 130, 128), (49, 47, 119, 120), (92, 93, 157, 156), (66, 67, 131, 130), (15, 13, 102, 103), (93, 94, 158, 157), (67, 68, 132, 131), (33, 31, 111, 112), (94, 95, 159, 158), (68, 69, 133, 132), (51, 49, 120, 121), (95, 65, 129, 159), (69, 70, 134, 133), (17, 15, 103, 104), (70, 71, 135, 134), (35, 33, 112, 113), (71, 72, 136, 135), (53, 51, 121, 122), (72, 73, 137, 136), (19, 17, 104, 105), (73, 74, 138, 137), (37, 35, 113, 114), (3, 1, 97, 96), (74, 75, 139, 138), (55, 53, 122, 123), (75, 76, 140, 139), (21, 19, 105, 106), (76, 77, 141, 140), (39, 37, 114, 115), (77, 78, 142, 141), (57, 55, 123, 124), (5, 3, 96, 98), (179, 178, 242, 243), (204, 205, 269, 268), (178, 177, 241, 242), (203, 204, 268, 267), (177, 176, 240, 241), (202, 203, 267, 266), (176, 175, 239, 240), (201, 202, 266, 265), (175, 174, 238, 239), (200, 201, 265, 264), (174, 173, 237, 238), (199, 200, 264, 263), (173, 172, 236, 237), (198, 199, 263, 262), (172, 171, 235, 236), (197, 198, 262, 261), (223, 193, 257, 287), (171, 170, 234, 235), (196, 197, 261, 260), (222, 223, 287, 286), (170, 169, 233, 234), (195, 196, 260, 259), (221, 222, 286, 285), (169, 168, 232, 233), (194, 195, 259, 258), (220, 221, 285, 284), (168, 167, 231, 232), (192, 194, 258, 256), (219, 220, 284, 283), (167, 166, 230, 231), (193, 192, 256, 257), (218, 219, 283, 282), (111, 110, 174, 175), (137, 138, 202, 201), (112, 111, 175, 176), (138, 139, 203, 202), (113, 112, 176, 177), (139, 140, 204, 203), (114, 113, 177, 178), (140, 141, 205, 204), (115, 114, 178, 179), (141, 142, 206, 205), (116, 115, 179, 180), (142, 143, 207, 206), (117, 116, 180, 181), (143, 144, 208, 207), (118, 117, 181, 182), (144, 145, 209, 208), (119, 118, 182, 183), (145, 146, 210, 209), (120, 119, 183, 184), (146, 147, 211, 210), (121, 120, 184, 185), (147, 148, 212, 211), (122, 121, 185, 186), (148, 149, 213, 212), (123, 122, 186, 187), (96, 97, 161, 160), (149, 150, 214, 213), (124, 123, 187, 188), (98, 96, 160, 162), (150, 151, 215, 214), (125, 124, 188, 189), (99, 98, 162, 163), (243, 242, 274, 275), (252, 251, 283, 284), (230, 229, 261, 262), (239, 238, 270, 271), (248, 247, 279, 280), (226, 224, 256, 258), (235, 234, 266, 267), (244, 243, 275, 276), (253, 252, 284, 285), (231, 230, 262, 263), (240, 239, 271, 272), (249, 248, 280, 281), (227, 226, 258, 259), (236, 235, 267, 268), (245, 244, 276, 277), (254, 253, 285, 286), (232, 231, 263, 264), (241, 240, 272, 273), (250, 249, 281, 282), (228, 227, 259, 260), (237, 236, 268, 269), (246, 245, 277, 278), (255, 254, 286, 287), (233, 232, 264, 265), (242, 241, 273, 274), (251, 250, 282, 283), (229, 228, 260, 261), (238, 237, 269, 270), (247, 246, 278, 279), (224, 225, 257, 256), (225, 255, 287, 257), (234, 233, 265, 266), (205, 206, 270, 269), (180, 179, 243, 244), (206, 207, 271, 270), (181, 180, 244, 245), (207, 208, 272, 271), (182, 181, 245, 246), (208, 209, 273, 272), (183, 182, 246, 247), (209, 210, 274, 273), (184, 183, 247, 248), (210, 211, 275, 274), (185, 184, 248, 249), (211, 212, 276, 275), (186, 185, 249, 250), (212, 213, 277, 276), (187, 186, 250, 251), (160, 161, 225, 224), (213, 214, 278, 277), (188, 187, 251, 252), (162, 160, 224, 226), (214, 215, 279, 278), (189, 188, 252, 253), (163, 162, 226, 227), (215, 216, 280, 279), (190, 189, 253, 254), (164, 163, 227, 228), (216, 217, 281, 280), (191, 190, 254, 255), (165, 164, 228, 229), (217, 218, 282, 281), (161, 191, 255, 225), (166, 165, 229, 230)])
me_cylinder.use_remesh_preserve_volume = False
me_cylinder.use_remesh_preserve_attributes = False
me_cylinder.use_mirror_vertex_groups = False
me_cylinder.update()
me_cube_010 = bpy.data.meshes.new('Cube.010')
me_cube_010.from_pydata([(-1.0, -1.0, -1.0), (-1.0, -1.0, 1.0), (-1.0, 1.0, -1.0), (-1.0, 1.0, 1.0), (1.0, -1.0, -1.0), (1.0, -1.0, 1.0), (1.0, 1.0, -1.0), (1.0, 1.0, 1.0), (-1.222, 1.0, -1.0), (-1.222, -1.0, -1.0), (-1.222, -1.0, 1.0), (-1.222, 1.0, 1.0), (-1.0, 0.8, -1.0), (-1.0, 0.6, -1.0), (-1.0, 0.4, -1.0), (-1.0, 0.2, -1.0), (-1.0, 0.0, -1.0), (-1.0, -0.2, -1.0), (-1.0, -0.4, -1.0), (-1.0, -0.6, -1.0), (-1.0, -0.8, -1.0), (-1.0, -0.8, 1.0), (-1.0, -0.6, 1.0), (-1.0, -0.4, 1.0), (-1.0, -0.2, 1.0), (-1.0, 0.0, 1.0), (-1.0, 0.2, 1.0), (-1.0, 0.4, 1.0), (-1.0, 0.6, 1.0), (-1.0, 0.8, 1.0), (1.0, -0.8, -1.0), (1.0, -0.6, -1.0), (1.0, -0.4, -1.0), (1.0, -0.2, -1.0), (1.0, 0.0, -1.0), (1.0, 0.2, -1.0), (1.0, 0.4, -1.0), (1.0, 0.6, -1.0), (1.0, 0.8, -1.0), (1.0, 0.8, 1.0), (1.0, 0.6, 1.0), (1.0, 0.4, 1.0), (1.0, 0.2, 1.0), (1.0, 0.0, 1.0), (1.0, -0.2, 1.0), (1.0, -0.4, 1.0), (1.0, -0.6, 1.0), (1.0, -0.8, 1.0), (-1.222, 0.8, -1.0), (-1.222, 0.6, -1.0), (-1.222, 0.4, -1.0), (-1.222, 0.2, -1.0), (-1.222, 0.0, -1.0), (-1.222, -0.2, -1.0), (-1.222, -0.4, -1.0), (-1.222, -0.6, -1.0), (-1.222, -0.8, -1.0), (-1.222, -0.8, 1.0), (-1.222, -0.6, 1.0), (-1.222, -0.4, 1.0), (-1.222, -0.2, 1.0), (-1.222, 0.0, 1.0), (-1.222, 0.2, 1.0), (-1.222, 0.4, 1.0), (-1.222, 0.6, 1.0), (-1.222, 0.8, 1.0), (-1.0, 0.8, 1.2), (-1.0, 1.0, 1.2), (1.0, 1.0, 1.2), (1.0, 0.8, 1.2), (-1.0, 1.25, 1.0), (1.0, 1.25, 1.0), (-1.0, 1.25, 1.2), (1.0, 1.25, 1.2), (-1.0, 1.275, 1.0), (1.0, 1.275, 1.0), (-1.0, 1.275, 1.2), (1.0, 1.275, 1.2), (-1.0, 1.25, -0.6), (1.0, 1.25, -0.6), (-1.0, 1.275, -0.6), (1.0, 1.275, -0.6), (1.0, -0.8, 1.2), (1.0, -1.0, 1.2), (-1.0, -1.0, 1.2), (-1.0, -0.8, 1.2), (1.0, -1.25, 1.0), (-1.0, -1.25, 1.0), (1.0, -1.25, 1.2), (-1.0, -1.25, 1.2), (1.0, -1.275, 1.0), (-1.0, -1.275, 1.0), (1.0, -1.275, 1.2), (-1.0, -1.275, 1.2), (1.0, -1.275, -0.6), (-1.0, -1.25, -0.6), (-1.0, -1.275, -0.6), (1.0, -1.25, -0.6)], [], [(3, 2, 8, 11), (2, 3, 7, 6), (30, 47, 5, 4), (4, 5, 1, 0), (20, 30, 4, 0), (21, 1, 84, 85), (48, 65, 11, 8), (0, 1, 10, 9), (20, 0, 9, 56), (21, 57, 10, 1), (3, 11, 65, 29), (29, 65, 64, 28), (28, 64, 63, 27), (27, 63, 62, 26), (26, 62, 61, 25), (25, 61, 60, 24), (24, 60, 59, 23), (23, 59, 58, 22), (22, 58, 57, 21), (2, 12, 48, 8), (12, 13, 49, 48), (13, 14, 50, 49), (14, 15, 51, 50), (15, 16, 52, 51), (16, 17, 53, 52), (17, 18, 54, 53), (18, 19, 55, 54), (19, 20, 56, 55), (9, 10, 57, 56), (56, 57, 58, 55), (55, 58, 59, 54), (54, 59, 60, 53), (53, 60, 61, 52), (52, 61, 62, 51), (51, 62, 63, 50), (50, 63, 64, 49), (49, 64, 65, 48), (7, 3, 70, 71), (39, 29, 28, 40), (40, 28, 27, 41), (41, 27, 26, 42), (42, 26, 25, 43), (43, 25, 24, 44), (44, 24, 23, 45), (46, 22, 21, 47), (2, 6, 38, 12), (12, 38, 37, 13), (13, 37, 36, 14), (14, 36, 35, 15), (15, 35, 34, 16), (16, 34, 33, 17), (17, 33, 32, 18), (18, 32, 31, 19), (19, 31, 30, 20), (6, 7, 39, 38), (38, 39, 40, 37), (37, 40, 41, 36), (36, 41, 42, 35), (35, 42, 43, 34), (34, 43, 44, 33), (33, 44, 45, 32), (32, 45, 46, 31), (31, 46, 47, 30), (22, 46, 45, 23), (68, 67, 66, 69), (39, 7, 68, 69), (3, 29, 66, 67), (29, 39, 69, 66), (70, 72, 76, 74), (3, 67, 72, 70), (68, 7, 71, 73), (67, 68, 73, 72), (75, 74, 76, 77), (70, 74, 80, 78), (73, 71, 75, 77), (72, 73, 77, 76), (79, 78, 80, 81), (71, 70, 78, 79), (75, 71, 79, 81), (74, 75, 81, 80), (82, 85, 84, 83), (47, 21, 85, 82), (5, 47, 82, 83), (5, 83, 88, 86), (86, 88, 92, 90), (83, 84, 89, 88), (1, 5, 86, 87), (84, 1, 87, 89), (91, 90, 92, 93), (88, 89, 93, 92), (89, 87, 91, 93), (87, 86, 97, 95), (95, 97, 94, 96), (86, 90, 94, 97), (91, 87, 95, 96), (90, 91, 96, 94)])
me_cube_010.use_remesh_preserve_volume = False
me_cube_010.use_remesh_preserve_attributes = False
me_cube_010.use_mirror_vertex_groups = False
me_cube_010.update()
me_cube_007 = bpy.data.meshes.new('Cube.007')
me_cube_007.from_pydata([(-1.0, -1.0, -1.0), (-1.0, -1.0, 1.0), (-1.0, 1.0, -1.0), (-1.0, 1.0, 1.0), (1.278, -1.0, -1.0), (1.278, -1.0, 1.0), (1.278, 1.0, -1.0), (1.278, 1.0, 1.0), (-1.222, 1.0, -1.0), (-1.222, -1.0, -1.0), (-1.222, -1.0, 1.0), (-1.222, 1.0, 1.0), (1.306, 1.0, 1.0), (1.306, 1.0, -1.0), (1.306, -1.0, -1.0), (1.306, -1.0, 1.0), (1.278, 1.0, 1.2), (1.278, -1.0, 1.2), (1.306, 1.0, 1.2), (1.306, -1.0, 1.2), (1.278, 5.0, 1.0), (1.278, 5.0, -1.0), (1.306, 5.0, 1.0), (1.306, 5.0, -1.0), (1.278, -5.0, 1.0), (1.278, -5.0, -1.0), (1.306, -5.0, 1.0), (1.306, -5.0, -1.0), (1.278, -1.0, -1.2), (1.278, 1.0, -1.2), (1.306, -1.0, -1.2), (1.306, 1.0, -1.2), (1.306, 5.0, -1.2), (1.278, 5.0, -1.2), (1.278, -5.0, -1.2), (1.306, -5.0, -1.2), (1.278, -1.0, -1.4), (1.278, 1.0, -1.4), (1.306, -1.0, -1.4), (1.306, 1.0, -1.4), (1.306, 5.0, -1.4), (1.278, 5.0, -1.4), (1.278, -5.0, -1.4), (1.306, -5.0, -1.4), (0.8333, -1.0, -1.2), (0.8333, 1.0, -1.2), (0.8333, -1.0, -1.4), (0.8333, 1.0, -1.4), (0.8333, 5.0, -1.2), (0.8333, -5.0, -1.2), (0.8333, 5.0, -1.4), (0.8333, -5.0, -1.4), (1.306, 5.0, 1.0), (1.278, 5.0, 1.0), (1.306, 5.0, 1.2), (1.278, 5.0, 1.2), (1.278, -5.0, 1.0), (1.306, -5.0, 1.0), (1.278, -5.0, 1.2), (1.306, -5.0, 1.2), (0.7222, 1.0, 1.0), (0.7222, -1.0, 1.0), (0.7222, 1.0, 1.2), (0.7222, -1.0, 1.2), (0.7222, 5.0, 1.2), (0.7222, 5.0, 1.0), (0.7222, -5.0, 1.0), (0.7222, -5.0, 1.2), (0.7217, 1.0, -1.0), (0.436, 1.0, -1.0), (0.1503, 1.0, -1.0), (-0.1354, 1.0, -1.0), (-0.4211, 1.0, -1.0), (-0.7068, 1.0, -1.0), (-0.7068, 1.0, 1.0), (-0.4211, 1.0, 1.0), (-0.1354, 1.0, 1.0), (0.1503, 1.0, 1.0), (0.436, 1.0, 1.0), (0.7217, 1.0, 1.0), (-0.7068, -1.0, -1.0), (-0.4211, -1.0, -1.0), (-0.1354, -1.0, -1.0), (0.1503, -1.0, -1.0), (0.436, -1.0, -1.0), (0.7217, -1.0, -1.0), (0.7217, -1.0, 1.0), (0.436, -1.0, 1.0), (0.1503, -1.0, 1.0), (-0.1354, -1.0, 1.0), (-0.4211, -1.0, 1.0), (-0.7068, -1.0, 1.0), (0.7222, -1.0, -1.2), (0.7222, 1.0, -1.2), (0.7222, -1.0, -1.4), (0.7222, 1.0, -1.4), (0.7222, 5.0, -1.2), (0.7222, -5.0, -1.2), (0.7222, 5.0, -1.4), (0.7222, -5.0, -1.4), (0.6097, 1.0, 1.0), (0.6097, -1.0, 1.0), (0.6097, 1.0, 1.2), (0.6097, -1.0, 1.2), (0.6667, 5.0, 1.2), (0.6667, 5.0, 1.0), (0.6667, -5.0, 1.0), (0.6667, -5.0, 1.2), (-1.5, 1.0, -1.0), (-1.5, -1.0, -1.0), (-1.5, -1.0, 1.0), (-1.5, 1.0, 1.0)], [], [(3, 2, 8, 11), (5, 86, 60, 7), (17, 16, 62, 63), (80, 91, 1, 0), (4, 5, 7, 6), (74, 3, 1, 91), (11, 8, 108, 111), (0, 1, 10, 9), (2, 0, 9, 8), (3, 11, 10, 1), (13, 12, 15, 14), (6, 7, 20, 21), (15, 5, 24, 26), (21, 23, 32, 33), (16, 17, 19, 18), (19, 17, 58, 59), (15, 12, 18, 19), (18, 12, 52, 54), (21, 20, 22, 23), (25, 4, 28, 34), (12, 13, 23, 22), (7, 12, 22, 20), (24, 25, 27, 26), (5, 4, 25, 24), (6, 21, 33, 29), (14, 15, 26, 27), (35, 34, 42, 43), (30, 35, 43, 38), (29, 33, 48, 45), (23, 13, 31, 32), (14, 27, 35, 30), (4, 6, 29, 28), (27, 25, 34, 35), (13, 14, 30, 31), (36, 37, 39, 38), (39, 37, 41, 40), (36, 38, 43, 42), (33, 41, 50, 48), (31, 30, 38, 39), (28, 29, 45, 44), (32, 31, 39, 40), (33, 32, 40, 41), (46, 51, 99, 94), (48, 50, 98, 96), (44, 45, 93, 92), (37, 36, 46, 47), (41, 37, 47, 50), (34, 28, 44, 49), (42, 34, 49, 51), (36, 42, 51, 46), (52, 53, 55, 54), (7, 5, 61, 60), (16, 18, 54, 55), (12, 7, 53, 52), (56, 57, 59, 58), (5, 15, 57, 56), (15, 19, 59, 57), (53, 7, 60, 65), (65, 60, 100, 105), (67, 63, 103, 107), (63, 62, 102, 103), (58, 17, 63, 67), (56, 58, 67, 66), (16, 55, 64, 62), (5, 56, 66, 61), (55, 53, 65, 64), (7, 79, 86, 5), (79, 78, 87, 86), (78, 77, 88, 87), (77, 76, 89, 88), (76, 75, 90, 89), (75, 74, 91, 90), (2, 73, 80, 0), (73, 72, 81, 80), (72, 71, 82, 81), (71, 70, 83, 82), (70, 69, 84, 83), (69, 68, 85, 84), (68, 79, 86, 85), (85, 86, 87, 84), (84, 87, 88, 83), (83, 88, 89, 82), (82, 89, 90, 81), (81, 90, 91, 80), (2, 3, 74, 73), (73, 74, 75, 72), (72, 75, 76, 71), (71, 76, 77, 70), (70, 77, 78, 69), (69, 78, 79, 68), (92, 93, 95, 94), (93, 96, 98, 95), (97, 92, 94, 99), (47, 46, 94, 95), (45, 48, 96, 93), (51, 49, 97, 99), (50, 47, 95, 98), (49, 44, 92, 97), (100, 101, 103, 102), (100, 102, 104, 105), (103, 101, 106, 107), (64, 65, 105, 104), (60, 61, 101, 100), (61, 66, 106, 101), (66, 67, 107, 106), (62, 64, 104, 102), (109, 110, 111, 108), (9, 10, 110, 109), (10, 11, 111, 110), (8, 9, 109, 108)])
me_cube_007.materials.append(mat_material_003)
me_cube_007.use_remesh_preserve_volume = False
me_cube_007.use_remesh_preserve_attributes = False
me_cube_007.use_mirror_vertex_groups = False
me_cube_007.update()
me_cube_006 = bpy.data.meshes.new('Cube.006')
me_cube_006.from_pydata([(-1.0, -1.0, -1.0), (-1.0, -1.0, 1.0), (-1.0, 1.0, -1.0), (-1.0, 1.0, 1.0), (1.0, -1.0, -1.0), (1.0, -1.0, 1.0), (1.0, 1.0, -1.0), (1.0, 1.0, 1.0), (-1.222, 1.0, -1.0), (-1.222, -1.0, -1.0), (-1.222, -1.0, 1.0), (-1.222, 1.0, 1.0)], [], [(3, 2, 8, 11), (2, 3, 7, 6), (6, 7, 5, 4), (4, 5, 1, 0), (2, 6, 4, 0), (7, 3, 1, 5), (9, 10, 11, 8), (0, 1, 10, 9), (2, 0, 9, 8), (3, 11, 10, 1)])
me_cube_006.materials.append(mat_material_001)
me_cube_006.use_remesh_preserve_volume = False
me_cube_006.use_remesh_preserve_attributes = False
me_cube_006.use_mirror_vertex_groups = False
me_cube_006.update()
me_cube_005 = bpy.data.meshes.new('Cube.005')
me_cube_005.from_pydata([(-1.0, -1.0, -1.0), (-1.0, -1.0, 1.0), (-1.0, 1.0, -1.0), (-1.0, 1.0, 1.0), (1.0, -1.0, -1.0), (1.0, -1.0, 1.0), (1.0, 1.0, -1.0), (1.0, 1.0, 1.0), (-1.222, 1.0, -1.0), (-1.222, -1.0, -1.0), (-1.222, -1.0, 1.0), (-1.222, 1.0, 1.0), (-1.0, 0.8, -1.0), (-1.0, 0.6, -1.0), (-1.0, 0.4, -1.0), (-1.0, 0.2, -1.0), (-1.0, 0.0, -1.0), (-1.0, -0.2, -1.0), (-1.0, -0.4, -1.0), (-1.0, -0.6, -1.0), (-1.0, -0.8, -1.0), (-1.0, -0.8, 1.0), (-1.0, -0.6, 1.0), (-1.0, -0.4, 1.0), (-1.0, -0.2, 1.0), (-1.0, 0.0, 1.0), (-1.0, 0.2, 1.0), (-1.0, 0.4, 1.0), (-1.0, 0.6, 1.0), (-1.0, 0.8, 1.0), (1.0, -0.8, -1.0), (1.0, -0.6, -1.0), (1.0, -0.4, -1.0), (1.0, -0.2, -1.0), (1.0, 0.0, -1.0), (1.0, 0.2, -1.0), (1.0, 0.4, -1.0), (1.0, 0.6, -1.0), (1.0, 0.8, -1.0), (1.0, 0.8, 1.0), (1.0, 0.6, 1.0), (1.0, 0.4, 1.0), (1.0, 0.2, 1.0), (1.0, 0.0, 1.0), (1.0, -0.2, 1.0), (1.0, -0.4, 1.0), (1.0, -0.6, 1.0), (1.0, -0.8, 1.0), (-1.222, 0.8, -1.0), (-1.222, 0.6, -1.0), (-1.222, 0.4, -1.0), (-1.222, 0.2, -1.0), (-1.222, 0.0, -1.0), (-1.222, -0.2, -1.0), (-1.222, -0.4, -1.0), (-1.222, -0.6, -1.0), (-1.222, -0.8, -1.0), (-1.222, -0.8, 1.0), (-1.222, -0.6, 1.0), (-1.222, -0.4, 1.0), (-1.222, -0.2, 1.0), (-1.222, 0.0, 1.0), (-1.222, 0.2, 1.0), (-1.222, 0.4, 1.0), (-1.222, 0.6, 1.0), (-1.222, 0.8, 1.0), (-1.0, 0.8, 1.2), (-1.0, 1.0, 1.2), (1.0, 1.0, 1.2), (1.0, 0.8, 1.2), (-1.0, 1.25, 1.0), (1.0, 1.25, 1.0), (-1.0, 1.25, 1.2), (1.0, 1.25, 1.2), (-1.0, 1.275, 1.0), (1.0, 1.275, 1.0), (-1.0, 1.275, 1.2), (1.0, 1.275, 1.2), (-1.0, 1.25, -0.6), (1.0, 1.25, -0.6), (-1.0, 1.275, -0.6), (1.0, 1.275, -0.6), (1.0, -0.8, 1.2), (1.0, -1.0, 1.2), (-1.0, -1.0, 1.2), (-1.0, -0.8, 1.2), (1.0, -1.25, 1.0), (-1.0, -1.25, 1.0), (1.0, -1.25, 1.2), (-1.0, -1.25, 1.2), (1.0, -1.275, 1.0), (-1.0, -1.275, 1.0), (1.0, -1.275, 1.2), (-1.0, -1.275, 1.2), (1.0, -1.275, -0.6), (-1.0, -1.25, -0.6), (-1.0, -1.275, -0.6), (1.0, -1.25, -0.6)], [], [(3, 2, 8, 11), (2, 3, 7, 6), (30, 47, 5, 4), (4, 5, 1, 0), (20, 30, 4, 0), (21, 1, 84, 85), (48, 65, 11, 8), (0, 1, 10, 9), (20, 0, 9, 56), (21, 57, 10, 1), (3, 11, 65, 29), (29, 65, 64, 28), (28, 64, 63, 27), (27, 63, 62, 26), (26, 62, 61, 25), (25, 61, 60, 24), (24, 60, 59, 23), (23, 59, 58, 22), (22, 58, 57, 21), (2, 12, 48, 8), (12, 13, 49, 48), (13, 14, 50, 49), (14, 15, 51, 50), (15, 16, 52, 51), (16, 17, 53, 52), (17, 18, 54, 53), (18, 19, 55, 54), (19, 20, 56, 55), (9, 10, 57, 56), (56, 57, 58, 55), (55, 58, 59, 54), (54, 59, 60, 53), (53, 60, 61, 52), (52, 61, 62, 51), (51, 62, 63, 50), (50, 63, 64, 49), (49, 64, 65, 48), (7, 3, 70, 71), (39, 29, 28, 40), (40, 28, 27, 41), (41, 27, 26, 42), (42, 26, 25, 43), (43, 25, 24, 44), (44, 24, 23, 45), (46, 22, 21, 47), (2, 6, 38, 12), (12, 38, 37, 13), (13, 37, 36, 14), (14, 36, 35, 15), (15, 35, 34, 16), (16, 34, 33, 17), (17, 33, 32, 18), (18, 32, 31, 19), (19, 31, 30, 20), (6, 7, 39, 38), (38, 39, 40, 37), (37, 40, 41, 36), (36, 41, 42, 35), (35, 42, 43, 34), (34, 43, 44, 33), (33, 44, 45, 32), (32, 45, 46, 31), (31, 46, 47, 30), (22, 46, 45, 23), (68, 67, 66, 69), (39, 7, 68, 69), (3, 29, 66, 67), (29, 39, 69, 66), (70, 72, 76, 74), (3, 67, 72, 70), (68, 7, 71, 73), (67, 68, 73, 72), (75, 74, 76, 77), (70, 74, 80, 78), (73, 71, 75, 77), (72, 73, 77, 76), (79, 78, 80, 81), (71, 70, 78, 79), (75, 71, 79, 81), (74, 75, 81, 80), (82, 85, 84, 83), (47, 21, 85, 82), (5, 47, 82, 83), (5, 83, 88, 86), (86, 88, 92, 90), (83, 84, 89, 88), (1, 5, 86, 87), (84, 1, 87, 89), (91, 90, 92, 93), (88, 89, 93, 92), (89, 87, 91, 93), (87, 86, 97, 95), (95, 97, 94, 96), (86, 90, 94, 97), (91, 87, 95, 96), (90, 91, 96, 94)])
me_cube_005.use_remesh_preserve_volume = False
me_cube_005.use_remesh_preserve_attributes = False
me_cube_005.use_mirror_vertex_groups = False
me_cube_005.update()
me_cube_004 = bpy.data.meshes.new('Cube.004')
me_cube_004.from_pydata([(-1.0, -1.0, -1.0), (-1.0, -1.0, 1.0), (-1.0, 1.0, -1.0), (-1.0, 1.0, 1.0), (1.0, -1.0, -1.0), (1.0, -1.0, 1.0), (1.0, 1.0, -1.0), (1.0, 1.0, 1.0)], [], [(0, 1, 3, 2), (2, 3, 7, 6), (6, 7, 5, 4), (4, 5, 1, 0), (2, 6, 4, 0), (7, 3, 1, 5)])
me_cube_004.use_remesh_preserve_volume = False
me_cube_004.use_remesh_preserve_attributes = False
me_cube_004.use_mirror_vertex_groups = False
me_cube_004.update()
me_cube_003 = bpy.data.meshes.new('Cube.003')
me_cube_003.from_pydata([(-1.0, -1.0, -1.0), (-1.0, -1.0, 1.0), (-1.0, 1.0, -1.0), (-1.0, 1.0, 1.0), (1.0, -1.0, -1.0), (1.0, -1.0, 1.0), (1.0, 1.0, -1.0), (1.0, 1.0, 1.0), (-1.222, 1.0, -1.0), (-1.222, -1.0, -1.0), (-1.222, -1.0, 1.0), (-1.222, 1.0, 1.0)], [], [(3, 2, 8, 11), (2, 3, 7, 6), (6, 7, 5, 4), (4, 5, 1, 0), (2, 6, 4, 0), (7, 3, 1, 5), (9, 10, 11, 8), (0, 1, 10, 9), (2, 0, 9, 8), (3, 11, 10, 1)])
me_cube_003.use_remesh_preserve_volume = False
me_cube_003.use_remesh_preserve_attributes = False
me_cube_003.use_mirror_vertex_groups = False
me_cube_003.update()
me_cube_002 = bpy.data.meshes.new('Cube.002')
me_cube_002.from_pydata([(-1.0, -1.0, -1.0), (-1.0, -1.0, 1.0), (-1.0, 1.0, -1.0), (-1.0, 1.0, 1.0), (1.0, -1.0, -1.0), (1.0, -1.0, 1.0), (1.0, 1.0, -1.0), (1.0, 1.0, 1.0)], [], [(0, 1, 3, 2), (2, 3, 7, 6), (6, 7, 5, 4), (4, 5, 1, 0), (2, 6, 4, 0), (7, 3, 1, 5)])
me_cube_002.use_remesh_preserve_volume = False
me_cube_002.use_remesh_preserve_attributes = False
me_cube_002.use_mirror_vertex_groups = False
me_cube_002.update()
me_cube = bpy.data.meshes.new('Cube')
me_cube.from_pydata([(1.0, 1.0, -1.0), (1.0, -1.0, -1.0), (-1.0, -1.0, -1.0), (-1.0, 1.0, -1.0), (1.0, 1.0, 1.0), (1.0, -1.0, 1.0), (-1.0, -1.0, 1.0), (-1.0, 1.0, 1.0), (161.0, 1.0, -1.0), (161.0, -1.0, -1.0), (161.0, 1.0, 1.0), (161.0, -1.0, 1.0), (163.0, 1.0, -1.0), (163.0, -1.0, -1.0), (163.0, 1.0, 1.0), (163.0, -1.0, 1.0), (1.0, 1.0, -3.0), (1.0, -1.0, -3.0), (-1.0, 1.0, -3.0), (-1.0, -1.0, -3.0), (1.0, 1.0, -63.0), (1.0, -1.0, -63.0), (-1.0, 1.0, -63.0), (-1.0, -1.0, -63.0), (1.0, 1.0, -65.0), (1.0, -1.0, -65.0), (-1.0, 1.0, -65.0), (-1.0, -1.0, -65.0)], [], [(0, 1, 17, 16), (4, 7, 6, 5), (4, 5, 11, 10), (1, 5, 6, 2), (2, 6, 7, 3), (4, 0, 3, 7), (11, 9, 13, 15), (5, 1, 9, 11), (0, 4, 10, 8), (1, 0, 8, 9), (12, 14, 15, 13), (9, 8, 12, 13), (10, 11, 15, 14), (8, 10, 14, 12), (17, 19, 23, 21), (2, 3, 18, 19), (1, 2, 19, 17), (3, 0, 16, 18), (23, 22, 26, 27), (16, 17, 21, 20), (19, 18, 22, 23), (18, 16, 20, 22), (24, 25, 27, 26), (22, 20, 24, 26), (21, 23, 27, 25), (20, 21, 25, 24)])
me_cube.materials.append(mat_material)
me_cube.use_remesh_preserve_volume = False
me_cube.use_remesh_preserve_attributes = False
me_cube.use_mirror_vertex_groups = False
me_cube.update()
me_cube_017 = bpy.data.meshes.new('Cube.017')
me_cube_017.from_pydata([(1.0, 1.0, -1.0), (1.0, -1.0, -1.0), (-1.0, -1.0, -1.0), (-1.0, 1.0, -1.0), (1.0, 1.0, 1.0), (1.0, -1.0, 1.0), (-1.0, -1.0, 1.0), (-1.0, 1.0, 1.0), (161.0, 1.0, -1.0), (161.0, -1.0, -1.0), (161.0, 1.0, 1.0), (161.0, -1.0, 1.0), (163.0, 1.0, -1.0), (163.0, -1.0, -1.0), (163.0, 1.0, 1.0), (163.0, -1.0, 1.0), (1.0, 1.0, -3.0), (1.0, -1.0, -3.0), (-1.0, 1.0, -3.0), (-1.0, -1.0, -3.0), (1.0, 1.0, -63.0), (1.0, -1.0, -63.0), (-1.0, 1.0, -63.0), (-1.0, -1.0, -63.0), (1.0, 1.0, -65.0), (1.0, -1.0, -65.0), (-1.0, 1.0, -65.0), (-1.0, -1.0, -65.0)], [], [(0, 1, 17, 16), (4, 7, 6, 5), (4, 5, 11, 10), (1, 5, 6, 2), (2, 6, 7, 3), (4, 0, 3, 7), (11, 9, 13, 15), (5, 1, 9, 11), (0, 4, 10, 8), (1, 0, 8, 9), (12, 14, 15, 13), (9, 8, 12, 13), (10, 11, 15, 14), (8, 10, 14, 12), (17, 19, 23, 21), (2, 3, 18, 19), (1, 2, 19, 17), (3, 0, 16, 18), (23, 22, 26, 27), (16, 17, 21, 20), (19, 18, 22, 23), (18, 16, 20, 22), (24, 25, 27, 26), (22, 20, 24, 26), (21, 23, 27, 25), (20, 21, 25, 24)])
me_cube_017.materials.append(mat_material)
me_cube_017.use_remesh_preserve_volume = False
me_cube_017.use_remesh_preserve_attributes = False
me_cube_017.use_mirror_vertex_groups = False
me_cube_017.update()
me_cube_016 = bpy.data.meshes.new('Cube.016')
me_cube_016.from_pydata([(-1.0, -1.0, -1.0), (-1.0, -1.0, 1.0), (-1.0, 1.0, -1.0), (-1.0, 1.0, 1.0), (1.0, -1.0, -1.0), (1.0, -1.0, 1.0), (1.0, 1.0, -1.0), (1.0, 1.0, 1.0)], [], [(0, 1, 3, 2), (2, 3, 7, 6), (6, 7, 5, 4), (4, 5, 1, 0), (2, 6, 4, 0), (7, 3, 1, 5)])
me_cube_016.use_remesh_preserve_volume = False
me_cube_016.use_remesh_preserve_attributes = False
me_cube_016.use_mirror_vertex_groups = False
me_cube_016.update()
me_cube_015 = bpy.data.meshes.new('Cube.015')
me_cube_015.from_pydata([(-1.0, -1.0, -1.0), (-1.0, -1.0, 1.0), (-1.0, 1.0, -1.0), (-1.0, 1.0, 1.0), (1.0, -1.0, -1.0), (1.0, -1.0, 1.0), (1.0, 1.0, -1.0), (1.0, 1.0, 1.0)], [], [(0, 1, 3, 2), (2, 3, 7, 6), (6, 7, 5, 4), (4, 5, 1, 0), (2, 6, 4, 0), (7, 3, 1, 5)])
me_cube_015.use_remesh_preserve_volume = False
me_cube_015.use_remesh_preserve_attributes = False
me_cube_015.use_mirror_vertex_groups = False
me_cube_015.update()
me_cube_014 = bpy.data.meshes.new('Cube.014')
me_cube_014.from_pydata([(-1.0, -1.0, -1.0), (-1.0, -1.0, 1.0), (-1.0, 1.0, -1.0), (-1.0, 1.0, 1.0), (1.0, -1.0, -1.0), (1.0, -1.0, 1.0), (1.0, 1.0, -1.0), (1.0, 1.0, 1.0), (-1.222, 1.0, -1.0), (-1.222, -1.0, -1.0), (-1.222, -1.0, 1.0), (-1.222, 1.0, 1.0), (-1.0, 0.8, -1.0), (-1.0, 0.6, -1.0), (-1.0, 0.4, -1.0), (-1.0, 0.2, -1.0), (-1.0, 0.0, -1.0), (-1.0, -0.2, -1.0), (-1.0, -0.4, -1.0), (-1.0, -0.6, -1.0), (-1.0, -0.8, -1.0), (-1.0, -0.8, 1.0), (-1.0, -0.6, 1.0), (-1.0, -0.4, 1.0), (-1.0, -0.2, 1.0), (-1.0, 0.0, 1.0), (-1.0, 0.2, 1.0), (-1.0, 0.4, 1.0), (-1.0, 0.6, 1.0), (-1.0, 0.8, 1.0), (1.0, -0.8, -1.0), (1.0, -0.6, -1.0), (1.0, -0.4, -1.0), (1.0, -0.2, -1.0), (1.0, 0.0, -1.0), (1.0, 0.2, -1.0), (1.0, 0.4, -1.0), (1.0, 0.6, -1.0), (1.0, 0.8, -1.0), (1.0, 0.8, 1.0), (1.0, 0.6, 1.0), (1.0, 0.4, 1.0), (1.0, 0.2, 1.0), (1.0, 0.0, 1.0), (1.0, -0.2, 1.0), (1.0, -0.4, 1.0), (1.0, -0.6, 1.0), (1.0, -0.8, 1.0), (-1.222, 0.8, -1.0), (-1.222, 0.6, -1.0), (-1.222, 0.4, -1.0), (-1.222, 0.2, -1.0), (-1.222, 0.0, -1.0), (-1.222, -0.2, -1.0), (-1.222, -0.4, -1.0), (-1.222, -0.6, -1.0), (-1.222, -0.8, -1.0), (-1.222, -0.8, 1.0), (-1.222, -0.6, 1.0), (-1.222, -0.4, 1.0), (-1.222, -0.2, 1.0), (-1.222, 0.0, 1.0), (-1.222, 0.2, 1.0), (-1.222, 0.4, 1.0), (-1.222, 0.6, 1.0), (-1.222, 0.8, 1.0), (-1.0, 0.8, 1.2), (-1.0, 1.0, 1.2), (1.0, 1.0, 1.2), (1.0, 0.8, 1.2), (-1.0, 1.25, 1.0), (1.0, 1.25, 1.0), (-1.0, 1.25, 1.2), (1.0, 1.25, 1.2), (-1.0, 1.275, 1.0), (1.0, 1.275, 1.0), (-1.0, 1.275, 1.2), (1.0, 1.275, 1.2), (-1.0, 1.25, -0.6), (1.0, 1.25, -0.6), (-1.0, 1.275, -0.6), (1.0, 1.275, -0.6), (1.0, -0.8, 1.2), (1.0, -1.0, 1.2), (-1.0, -1.0, 1.2), (-1.0, -0.8, 1.2), (1.0, -1.25, 1.0), (-1.0, -1.25, 1.0), (1.0, -1.25, 1.2), (-1.0, -1.25, 1.2), (1.0, -1.275, 1.0), (-1.0, -1.275, 1.0), (1.0, -1.275, 1.2), (-1.0, -1.275, 1.2), (1.0, -1.275, -0.6), (-1.0, -1.25, -0.6), (-1.0, -1.275, -0.6), (1.0, -1.25, -0.6)], [], [(3, 2, 8, 11), (2, 3, 7, 6), (30, 47, 5, 4), (4, 5, 1, 0), (20, 30, 4, 0), (21, 1, 84, 85), (48, 65, 11, 8), (0, 1, 10, 9), (20, 0, 9, 56), (21, 57, 10, 1), (3, 11, 65, 29), (29, 65, 64, 28), (28, 64, 63, 27), (27, 63, 62, 26), (26, 62, 61, 25), (25, 61, 60, 24), (24, 60, 59, 23), (23, 59, 58, 22), (22, 58, 57, 21), (2, 12, 48, 8), (12, 13, 49, 48), (13, 14, 50, 49), (14, 15, 51, 50), (15, 16, 52, 51), (16, 17, 53, 52), (17, 18, 54, 53), (18, 19, 55, 54), (19, 20, 56, 55), (9, 10, 57, 56), (56, 57, 58, 55), (55, 58, 59, 54), (54, 59, 60, 53), (53, 60, 61, 52), (52, 61, 62, 51), (51, 62, 63, 50), (50, 63, 64, 49), (49, 64, 65, 48), (7, 3, 70, 71), (39, 29, 28, 40), (40, 28, 27, 41), (41, 27, 26, 42), (42, 26, 25, 43), (43, 25, 24, 44), (44, 24, 23, 45), (46, 22, 21, 47), (2, 6, 38, 12), (12, 38, 37, 13), (13, 37, 36, 14), (14, 36, 35, 15), (15, 35, 34, 16), (16, 34, 33, 17), (17, 33, 32, 18), (18, 32, 31, 19), (19, 31, 30, 20), (6, 7, 39, 38), (38, 39, 40, 37), (37, 40, 41, 36), (36, 41, 42, 35), (35, 42, 43, 34), (34, 43, 44, 33), (33, 44, 45, 32), (32, 45, 46, 31), (31, 46, 47, 30), (22, 46, 45, 23), (68, 67, 66, 69), (39, 7, 68, 69), (3, 29, 66, 67), (29, 39, 69, 66), (70, 72, 76, 74), (3, 67, 72, 70), (68, 7, 71, 73), (67, 68, 73, 72), (75, 74, 76, 77), (70, 74, 80, 78), (73, 71, 75, 77), (72, 73, 77, 76), (79, 78, 80, 81), (71, 70, 78, 79), (75, 71, 79, 81), (74, 75, 81, 80), (82, 85, 84, 83), (47, 21, 85, 82), (5, 47, 82, 83), (5, 83, 88, 86), (86, 88, 92, 90), (83, 84, 89, 88), (1, 5, 86, 87), (84, 1, 87, 89), (91, 90, 92, 93), (88, 89, 93, 92), (89, 87, 91, 93), (87, 86, 97, 95), (95, 97, 94, 96), (86, 90, 94, 97), (91, 87, 95, 96), (90, 91, 96, 94)])
me_cube_014.use_remesh_preserve_volume = False
me_cube_014.use_remesh_preserve_attributes = False
me_cube_014.use_mirror_vertex_groups = False
me_cube_014.update()
me_cube_013 = bpy.data.meshes.new('Cube.013')
me_cube_013.from_pydata([(-1.0, -1.0, -1.0), (-1.0, -1.0, 1.0), (-1.0, 1.0, -1.0), (-1.0, 1.0, 1.0), (1.0, -1.0, -1.0), (1.0, -1.0, 1.0), (1.0, 1.0, -1.0), (1.0, 1.0, 1.0), (-1.222, 1.0, -1.0), (-1.222, -1.0, -1.0), (-1.222, -1.0, 1.0), (-1.222, 1.0, 1.0)], [], [(3, 2, 8, 11), (2, 3, 7, 6), (6, 7, 5, 4), (4, 5, 1, 0), (2, 6, 4, 0), (7, 3, 1, 5), (9, 10, 11, 8), (0, 1, 10, 9), (2, 0, 9, 8), (3, 11, 10, 1)])
me_cube_013.use_remesh_preserve_volume = False
me_cube_013.use_remesh_preserve_attributes = False
me_cube_013.use_mirror_vertex_groups = False
me_cube_013.update()
me_cube_012 = bpy.data.meshes.new('Cube.012')
me_cube_012.from_pydata([(-1.0, -1.0, -1.0), (-1.0, -1.0, 1.0), (-1.0, 1.0, -1.0), (-1.0, 1.0, 1.0), (1.0, -1.0, -1.0), (1.0, -1.0, 1.0), (1.0, 1.0, -1.0), (1.0, 1.0, 1.0), (-1.222, 1.0, -1.0), (-1.222, -1.0, -1.0), (-1.222, -1.0, 1.0), (-1.222, 1.0, 1.0)], [], [(3, 2, 8, 11), (2, 3, 7, 6), (6, 7, 5, 4), (4, 5, 1, 0), (2, 6, 4, 0), (7, 3, 1, 5), (9, 10, 11, 8), (0, 1, 10, 9), (2, 0, 9, 8), (3, 11, 10, 1)])
me_cube_012.use_remesh_preserve_volume = False
me_cube_012.use_remesh_preserve_attributes = False
me_cube_012.use_mirror_vertex_groups = False
me_cube_012.update()
me_cube_011 = bpy.data.meshes.new('Cube.011')
me_cube_011.from_pydata([(-1.0, -1.0, -1.0), (-1.0, -1.0, 1.0), (-1.0, 1.0, -1.0), (-1.0, 1.0, 1.0), (1.0, -1.0, -1.0), (1.0, -1.0, 1.0), (1.0, 1.0, -1.0), (1.0, 1.0, 1.0), (-1.222, 1.0, -1.0), (-1.222, -1.0, -1.0), (-1.222, -1.0, 1.0), (-1.222, 1.0, 1.0), (-1.0, 0.8, -1.0), (-1.0, 0.6, -1.0), (-1.0, 0.4, -1.0), (-1.0, 0.2, -1.0), (-1.0, 0.0, -1.0), (-1.0, -0.2, -1.0), (-1.0, -0.4, -1.0), (-1.0, -0.6, -1.0), (-1.0, -0.8, -1.0), (-1.0, -0.8, 1.0), (-1.0, -0.6, 1.0), (-1.0, -0.4, 1.0), (-1.0, -0.2, 1.0), (-1.0, 0.0, 1.0), (-1.0, 0.2, 1.0), (-1.0, 0.4, 1.0), (-1.0, 0.6, 1.0), (-1.0, 0.8, 1.0), (1.0, -0.8, -1.0), (1.0, -0.6, -1.0), (1.0, -0.4, -1.0), (1.0, -0.2, -1.0), (1.0, 0.0, -1.0), (1.0, 0.2, -1.0), (1.0, 0.4, -1.0), (1.0, 0.6, -1.0), (1.0, 0.8, -1.0), (1.0, 0.8, 1.0), (1.0, 0.6, 1.0), (1.0, 0.4, 1.0), (1.0, 0.2, 1.0), (1.0, 0.0, 1.0), (1.0, -0.2, 1.0), (1.0, -0.4, 1.0), (1.0, -0.6, 1.0), (1.0, -0.8, 1.0), (-1.222, 0.8, -1.0), (-1.222, 0.6, -1.0), (-1.222, 0.4, -1.0), (-1.222, 0.2, -1.0), (-1.222, 0.0, -1.0), (-1.222, -0.2, -1.0), (-1.222, -0.4, -1.0), (-1.222, -0.6, -1.0), (-1.222, -0.8, -1.0), (-1.222, -0.8, 1.0), (-1.222, -0.6, 1.0), (-1.222, -0.4, 1.0), (-1.222, -0.2, 1.0), (-1.222, 0.0, 1.0), (-1.222, 0.2, 1.0), (-1.222, 0.4, 1.0), (-1.222, 0.6, 1.0), (-1.222, 0.8, 1.0), (-1.0, 0.8, 1.2), (-1.0, 1.0, 1.2), (1.0, 1.0, 1.2), (1.0, 0.8, 1.2), (-1.0, 1.25, 1.0), (1.0, 1.25, 1.0), (-1.0, 1.25, 1.2), (1.0, 1.25, 1.2), (-1.0, 1.275, 1.0), (1.0, 1.275, 1.0), (-1.0, 1.275, 1.2), (1.0, 1.275, 1.2), (-1.0, 1.25, -0.6), (1.0, 1.25, -0.6), (-1.0, 1.275, -0.6), (1.0, 1.275, -0.6), (1.0, -0.8, 1.2), (1.0, -1.0, 1.2), (-1.0, -1.0, 1.2), (-1.0, -0.8, 1.2), (1.0, -1.25, 1.0), (-1.0, -1.25, 1.0), (1.0, -1.25, 1.2), (-1.0, -1.25, 1.2), (1.0, -1.275, 1.0), (-1.0, -1.275, 1.0), (1.0, -1.275, 1.2), (-1.0, -1.275, 1.2), (1.0, -1.275, -0.6), (-1.0, -1.25, -0.6), (-1.0, -1.275, -0.6), (1.0, -1.25, -0.6)], [], [(3, 2, 8, 11), (2, 3, 7, 6), (30, 47, 5, 4), (4, 5, 1, 0), (20, 30, 4, 0), (21, 1, 84, 85), (48, 65, 11, 8), (0, 1, 10, 9), (20, 0, 9, 56), (21, 57, 10, 1), (3, 11, 65, 29), (29, 65, 64, 28), (28, 64, 63, 27), (27, 63, 62, 26), (26, 62, 61, 25), (25, 61, 60, 24), (24, 60, 59, 23), (23, 59, 58, 22), (22, 58, 57, 21), (2, 12, 48, 8), (12, 13, 49, 48), (13, 14, 50, 49), (14, 15, 51, 50), (15, 16, 52, 51), (16, 17, 53, 52), (17, 18, 54, 53), (18, 19, 55, 54), (19, 20, 56, 55), (9, 10, 57, 56), (56, 57, 58, 55), (55, 58, 59, 54), (54, 59, 60, 53), (53, 60, 61, 52), (52, 61, 62, 51), (51, 62, 63, 50), (50, 63, 64, 49), (49, 64, 65, 48), (7, 3, 70, 71), (39, 29, 28, 40), (40, 28, 27, 41), (41, 27, 26, 42), (42, 26, 25, 43), (43, 25, 24, 44), (44, 24, 23, 45), (46, 22, 21, 47), (2, 6, 38, 12), (12, 38, 37, 13), (13, 37, 36, 14), (14, 36, 35, 15), (15, 35, 34, 16), (16, 34, 33, 17), (17, 33, 32, 18), (18, 32, 31, 19), (19, 31, 30, 20), (6, 7, 39, 38), (38, 39, 40, 37), (37, 40, 41, 36), (36, 41, 42, 35), (35, 42, 43, 34), (34, 43, 44, 33), (33, 44, 45, 32), (32, 45, 46, 31), (31, 46, 47, 30), (22, 46, 45, 23), (68, 67, 66, 69), (39, 7, 68, 69), (3, 29, 66, 67), (29, 39, 69, 66), (70, 72, 76, 74), (3, 67, 72, 70), (68, 7, 71, 73), (67, 68, 73, 72), (75, 74, 76, 77), (70, 74, 80, 78), (73, 71, 75, 77), (72, 73, 77, 76), (79, 78, 80, 81), (71, 70, 78, 79), (75, 71, 79, 81), (74, 75, 81, 80), (82, 85, 84, 83), (47, 21, 85, 82), (5, 47, 82, 83), (5, 83, 88, 86), (86, 88, 92, 90), (83, 84, 89, 88), (1, 5, 86, 87), (84, 1, 87, 89), (91, 90, 92, 93), (88, 89, 93, 92), (89, 87, 91, 93), (87, 86, 97, 95), (95, 97, 94, 96), (86, 90, 94, 97), (91, 87, 95, 96), (90, 91, 96, 94)])
me_cube_011.use_remesh_preserve_volume = False
me_cube_011.use_remesh_preserve_attributes = False
me_cube_011.use_mirror_vertex_groups = False
me_cube_011.update()
me_cylinder_003 = bpy.data.meshes.new('Cylinder.003')
me_cylinder_003.from_pydata([(0.0, 1.0, -1.0), (0.0, 1.0, 1.0), (0.1951, 0.9808, -1.0), (0.1951, 0.9808, 1.0), (0.3827, 0.9239, -1.0), (0.3827, 0.9239, 1.0), (0.5556, 0.8315, -1.0), (0.5556, 0.8315, 1.0), (0.7071, 0.7071, -1.0), (0.7071, 0.7071, 1.0), (0.8315, 0.5556, -1.0), (0.8315, 0.5556, 1.0), (0.9239, 0.3827, -1.0), (0.9239, 0.3827, 1.0), (0.9808, 0.1951, -1.0), (0.9808, 0.1951, 1.0), (1.0, 7.55e-08, -1.0), (1.0, 7.55e-08, 1.0), (0.9808, -0.1951, -1.0), (0.9808, -0.1951, 1.0), (0.9239, -0.3827, -1.0), (0.9239, -0.3827, 1.0), (0.8315, -0.5556, -1.0), (0.8315, -0.5556, 1.0), (0.7071, -0.7071, -1.0), (0.7071, -0.7071, 1.0), (0.5556, -0.8315, -1.0), (0.5556, -0.8315, 1.0), (0.3827, -0.9239, -1.0), (0.3827, -0.9239, 1.0), (0.1951, -0.9808, -1.0), (0.1951, -0.9808, 1.0), (-3.258e-07, -1.0, -1.0), (-3.258e-07, -1.0, 1.0), (-0.1951, -0.9808, -1.0), (-0.1951, -0.9808, 1.0), (-0.3827, -0.9239, -1.0), (-0.3827, -0.9239, 1.0), (-0.5556, -0.8315, -1.0), (-0.5556, -0.8315, 1.0), (-0.7071, -0.7071, -1.0), (-0.7071, -0.7071, 1.0), (-0.8315, -0.5556, -1.0), (-0.8315, -0.5556, 1.0), (-0.9239, -0.3827, -1.0), (-0.9239, -0.3827, 1.0), (-0.9808, -0.1951, -1.0), (-0.9808, -0.1951, 1.0), (-1.0, 9.656e-07, -1.0), (-1.0, 9.656e-07, 1.0), (-0.9808, 0.1951, -1.0), (-0.9808, 0.1951, 1.0), (-0.9239, 0.3827, -1.0), (-0.9239, 0.3827, 1.0), (-0.8315, 0.5556, -1.0), (-0.8315, 0.5556, 1.0), (-0.7071, 0.7071, -1.0), (-0.7071, 0.7071, 1.0), (-0.5556, 0.8315, -1.0), (-0.5556, 0.8315, 1.0), (-0.3827, 0.9239, -1.0), (-0.3827, 0.9239, 1.0), (-0.1951, 0.9808, -1.0), (-0.1951, 0.9808, 1.0), (0.1951, 0.9808, 1.114), (0.0, 1.0, 1.114), (0.3827, 0.9239, 1.114), (0.5556, 0.8315, 1.114), (0.7071, 0.7071, 1.114), (0.8315, 0.5556, 1.114), (0.9239, 0.3827, 1.114), (0.9808, 0.1951, 1.114), (1.0, 1.004e-07, 1.114), (0.9808, -0.1951, 1.114), (0.9239, -0.3827, 1.114), (0.8315, -0.5556, 1.114), (0.7071, -0.7071, 1.114), (0.5556, -0.8315, 1.114), (0.3827, -0.9239, 1.114), (0.1951, -0.9808, 1.114), (-3.258e-07, -1.0, 1.114), (-0.1951, -0.9808, 1.114), (-0.3827, -0.9239, 1.114), (-0.5556, -0.8315, 1.114), (-0.7071, -0.7071, 1.114), (-0.8315, -0.5556, 1.114), (-0.9239, -0.3827, 1.114), (-0.9808, -0.1951, 1.114), (-1.0, 9.905e-07, 1.114), (-0.9808, 0.1951, 1.114), (-0.9239, 0.3827, 1.114), (-0.8315, 0.5556, 1.114), (-0.7071, 0.7071, 1.114), (-0.5556, 0.8315, 1.114), (-0.3827, 0.9239, 1.114), (-0.1951, 0.9808, 1.114), (0.1951, 0.9808, 1.0), (0.0, 1.0, 1.0), (0.3827, 0.9239, 1.0), (0.5556, 0.8315, 1.0), (0.7071, 0.7071, 1.0), (0.8315, 0.5556, 1.0), (0.9239, 0.3827, 1.0), (0.9808, 0.1951, 1.0), (1.0, 7.55e-08, 1.0), (0.9808, -0.1951, 1.0), (0.9239, -0.3827, 1.0), (0.8315, -0.5556, 1.0), (0.7071, -0.7071, 1.0), (0.5556, -0.8315, 1.0), (0.3827, -0.9239, 1.0), (0.1951, -0.9808, 1.0), (-3.258e-07, -1.0, 1.0), (-0.1951, -0.9808, 1.0), (-0.3827, -0.9239, 1.0), (-0.5556, -0.8315, 1.0), (-0.7071, -0.7071, 1.0), (-0.8315, -0.5556, 1.0), (-0.9239, -0.3827, 1.0), (-0.9808, -0.1951, 1.0), (-1.0, 9.656e-07, 1.0), (-0.9808, 0.1951, 1.0), (-0.9239, 0.3827, 1.0), (-0.8315, 0.5556, 1.0), (-0.7071, 0.7071, 1.0), (-0.5556, 0.8315, 1.0), (-0.3827, 0.9239, 1.0), (-0.1951, 0.9808, 1.0), (0.1951, 0.9808, 1.114), (0.0, 1.0, 1.114), (0.3827, 0.9239, 1.114), (0.5556, 0.8315, 1.114), (0.7071, 0.7071, 1.114), (0.8315, 0.5556, 1.114), (0.9239, 0.3827, 1.114), (0.9808, 0.1951, 1.114), (1.0, 1.004e-07, 1.114), (0.9808, -0.1951, 1.114), (0.9239, -0.3827, 1.114), (0.8315, -0.5556, 1.114), (0.7071, -0.7071, 1.114), (0.5556, -0.8315, 1.114), (0.3827, -0.9239, 1.114), (0.1951, -0.9808, 1.114), (-3.258e-07, -1.0, 1.114), (-0.1951, -0.9808, 1.114), (-0.3827, -0.9239, 1.114), (-0.5556, -0.8315, 1.114), (-0.7071, -0.7071, 1.114), (-0.8315, -0.5556, 1.114), (-0.9239, -0.3827, 1.114), (-0.9808, -0.1951, 1.114), (-1.0, 9.905e-07, 1.114), (-0.9808, 0.1951, 1.114), (-0.9239, 0.3827, 1.114), (-0.8315, 0.5556, 1.114), (-0.7071, 0.7071, 1.114), (-0.5556, 0.8315, 1.114), (-0.3827, 0.9239, 1.114), (-0.1951, 0.9808, 1.114), (0.1951, 0.9808, 1.0), (0.0, 1.0, 1.0), (0.3827, 0.9239, 1.0), (0.5556, 0.8315, 1.0), (0.7071, 0.7071, 1.0), (0.8315, 0.5556, 1.0), (0.9239, 0.3827, 1.0), (0.9808, 0.1951, 1.0), (1.0, 7.55e-08, 1.0), (0.9808, -0.1951, 1.0), (0.9239, -0.3827, 1.0), (0.8315, -0.5556, 1.0), (0.7071, -0.7071, 1.0), (0.5556, -0.8315, 1.0), (0.3827, -0.9239, 1.0), (0.1951, -0.9808, 1.0), (-3.258e-07, -1.0, 1.0), (-0.1951, -0.9808, 1.0), (-0.3827, -0.9239, 1.0), (-0.5556, -0.8315, 1.0), (-0.7071, -0.7071, 1.0), (-0.8315, -0.5556, 1.0), (-0.9239, -0.3827, 1.0), (-0.9808, -0.1951, 1.0), (-1.0, 9.656e-07, 1.0), (-0.9808, 0.1951, 1.0), (-0.9239, 0.3827, 1.0), (-0.8315, 0.5556, 1.0), (-0.7071, 0.7071, 1.0), (-0.5556, 0.8315, 1.0), (-0.3827, 0.9239, 1.0), (-0.1951, 0.9808, 1.0), (0.1951, 0.9808, 1.114), (0.0, 1.0, 1.114), (0.3827, 0.9239, 1.114), (0.5556, 0.8315, 1.114), (0.7071, 0.7071, 1.114), (0.8315, 0.5556, 1.114), (0.9239, 0.3827, 1.114), (0.9808, 0.1951, 1.114), (1.0, 1.004e-07, 1.114), (0.9808, -0.1951, 1.114), (0.9239, -0.3827, 1.114), (0.8315, -0.5556, 1.114), (0.7071, -0.7071, 1.114), (0.5556, -0.8315, 1.114), (0.3827, -0.9239, 1.114), (0.1951, -0.9808, 1.114), (-3.258e-07, -1.0, 1.114), (-0.1951, -0.9808, 1.114), (-0.3827, -0.9239, 1.114), (-0.5556, -0.8315, 1.114), (-0.7071, -0.7071, 1.114), (-0.8315, -0.5556, 1.114), (-0.9239, -0.3827, 1.114), (-0.9808, -0.1951, 1.114), (-1.0, 9.905e-07, 1.114), (-0.9808, 0.1951, 1.114), (-0.9239, 0.3827, 1.114), (-0.8315, 0.5556, 1.114), (-0.7071, 0.7071, 1.114), (-0.5556, 0.8315, 1.114), (-0.3827, 0.9239, 1.114), (-0.1951, 0.9808, 1.114), (0.1951, 0.9808, 1.025), (0.0, 1.0, 1.025), (0.3827, 0.9239, 1.025), (0.5556, 0.8315, 1.025), (0.7071, 0.7071, 1.025), (0.8315, 0.5556, 1.025), (0.9239, 0.3827, 1.025), (0.9808, 0.1951, 1.025), (1.0, 8.091e-08, 1.025), (0.9808, -0.1951, 1.025), (0.9239, -0.3827, 1.025), (0.8315, -0.5556, 1.025), (0.7071, -0.7071, 1.025), (0.5556, -0.8315, 1.025), (0.3827, -0.9239, 1.025), (0.1951, -0.9808, 1.025), (-3.258e-07, -1.0, 1.025), (-0.1951, -0.9808, 1.025), (-0.3827, -0.9239, 1.025), (-0.5556, -0.8315, 1.025), (-0.7071, -0.7071, 1.025), (-0.8315, -0.5556, 1.025), (-0.9239, -0.3827, 1.025), (-0.9808, -0.1951, 1.025), (-1.0, 9.71e-07, 1.025), (-0.9808, 0.1951, 1.025), (-0.9239, 0.3827, 1.025), (-0.8315, 0.5556, 1.025), (-0.7071, 0.7071, 1.025), (-0.5556, 0.8315, 1.025), (-0.3827, 0.9239, 1.025), (-0.1951, 0.9808, 1.025), (0.1951, 0.9808, 1.139), (0.0, 1.0, 1.139), (0.3827, 0.9239, 1.139), (0.5556, 0.8315, 1.139), (0.7071, 0.7071, 1.139), (0.8315, 0.5556, 1.139), (0.9239, 0.3827, 1.139), (0.9808, 0.1951, 1.139), (1.0, 1.058e-07, 1.139), (0.9808, -0.1951, 1.139), (0.9239, -0.3827, 1.139), (0.8315, -0.5556, 1.139), (0.7071, -0.7071, 1.139), (0.5556, -0.8315, 1.139), (0.3827, -0.9239, 1.139), (0.1951, -0.9808, 1.139), (-3.258e-07, -1.0, 1.139), (-0.1951, -0.9808, 1.139), (-0.3827, -0.9239, 1.139), (-0.5556, -0.8315, 1.139), (-0.7071, -0.7071, 1.139), (-0.8315, -0.5556, 1.139), (-0.9239, -0.3827, 1.139), (-0.9808, -0.1951, 1.139), (-1.0, 9.959e-07, 1.139), (-0.9808, 0.1951, 1.139), (-0.9239, 0.3827, 1.139), (-0.8315, 0.5556, 1.139), (-0.7071, 0.7071, 1.139), (-0.5556, 0.8315, 1.139), (-0.3827, 0.9239, 1.139), (-0.1951, 0.9808, 1.139)], [], [(0, 1, 3, 2), (2, 3, 5, 4), (4, 5, 7, 6), (6, 7, 9, 8), (8, 9, 11, 10), (10, 11, 13, 12), (12, 13, 15, 14), (14, 15, 17, 16), (16, 17, 19, 18), (18, 19, 21, 20), (20, 21, 23, 22), (22, 23, 25, 24), (24, 25, 27, 26), (26, 27, 29, 28), (28, 29, 31, 30), (30, 31, 33, 32), (32, 33, 35, 34), (34, 35, 37, 36), (36, 37, 39, 38), (38, 39, 41, 40), (40, 41, 43, 42), (42, 43, 45, 44), (44, 45, 47, 46), (46, 47, 49, 48), (48, 49, 51, 50), (50, 51, 53, 52), (52, 53, 55, 54), (54, 55, 57, 56), (56, 57, 59, 58), (58, 59, 61, 60), (91, 92, 156, 155), (60, 61, 63, 62), (62, 63, 1, 0), (0, 2, 4, 6, 8, 10, 12, 14, 16, 18, 20, 22, 24, 26, 28, 30, 32, 34, 36, 38, 40, 42, 44, 46, 48, 50, 52, 54, 56, 58, 60, 62), (64, 65, 95, 94, 93, 92, 91, 90, 89, 88, 87, 86, 85, 84, 83, 82, 81, 80, 79, 78, 77, 76, 75, 74, 73, 72, 71, 70, 69, 68, 67, 66), (31, 29, 110, 111), (65, 64, 128, 129), (90, 91, 155, 154), (13, 11, 101, 102), (1, 63, 127, 97), (89, 90, 154, 153), (47, 45, 118, 119), (88, 89, 153, 152), (29, 27, 109, 110), (87, 88, 152, 151), (11, 9, 100, 101), (63, 61, 126, 127), (86, 87, 151, 150), (45, 43, 117, 118), (85, 86, 150, 149), (27, 25, 108, 109), (84, 85, 149, 148), (9, 7, 99, 100), (61, 59, 125, 126), (83, 84, 148, 147), (43, 41, 116, 117), (82, 83, 147, 146), (25, 23, 107, 108), (81, 82, 146, 145), (7, 5, 98, 99), (59, 57, 124, 125), (80, 81, 145, 144), (41, 39, 115, 116), (79, 80, 144, 143), (23, 21, 106, 107), (78, 79, 143, 142), (136, 137, 201, 200), (110, 109, 173, 174), (135, 136, 200, 199), (109, 108, 172, 173), (134, 135, 199, 198), (108, 107, 171, 172), (133, 134, 198, 197), (159, 129, 193, 223), (107, 106, 170, 171), (132, 133, 197, 196), (158, 159, 223, 222), (106, 105, 169, 170), (131, 132, 196, 195), (157, 158, 222, 221), (105, 104, 168, 169), (130, 131, 195, 194), (156, 157, 221, 220), (104, 103, 167, 168), (128, 130, 194, 192), (155, 156, 220, 219), (103, 102, 166, 167), (129, 128, 192, 193), (154, 155, 219, 218), (102, 101, 165, 166), (97, 127, 191, 161), (153, 154, 218, 217), (101, 100, 164, 165), (127, 126, 190, 191), (152, 153, 217, 216), (100, 99, 163, 164), (126, 125, 189, 190), (151, 152, 216, 215), (64, 66, 130, 128), (49, 47, 119, 120), (92, 93, 157, 156), (66, 67, 131, 130), (15, 13, 102, 103), (93, 94, 158, 157), (67, 68, 132, 131), (33, 31, 111, 112), (94, 95, 159, 158), (68, 69, 133, 132), (51, 49, 120, 121), (95, 65, 129, 159), (69, 70, 134, 133), (17, 15, 103, 104), (70, 71, 135, 134), (35, 33, 112, 113), (71, 72, 136, 135), (53, 51, 121, 122), (72, 73, 137, 136), (19, 17, 104, 105), (73, 74, 138, 137), (37, 35, 113, 114), (3, 1, 97, 96), (74, 75, 139, 138), (55, 53, 122, 123), (75, 76, 140, 139), (21, 19, 105, 106), (76, 77, 141, 140), (39, 37, 114, 115), (77, 78, 142, 141), (57, 55, 123, 124), (5, 3, 96, 98), (179, 178, 242, 243), (204, 205, 269, 268), (178, 177, 241, 242), (203, 204, 268, 267), (177, 176, 240, 241), (202, 203, 267, 266), (176, 175, 239, 240), (201, 202, 266, 265), (175, 174, 238, 239), (200, 201, 265, 264), (174, 173, 237, 238), (199, 200, 264, 263), (173, 172, 236, 237), (198, 199, 263, 262), (172, 171, 235, 236), (197, 198, 262, 261), (223, 193, 257, 287), (171, 170, 234, 235), (196, 197, 261, 260), (222, 223, 287, 286), (170, 169, 233, 234), (195, 196, 260, 259), (221, 222, 286, 285), (169, 168, 232, 233), (194, 195, 259, 258), (220, 221, 285, 284), (168, 167, 231, 232), (192, 194, 258, 256), (219, 220, 284, 283), (167, 166, 230, 231), (193, 192, 256, 257), (218, 219, 283, 282), (111, 110, 174, 175), (137, 138, 202, 201), (112, 111, 175, 176), (138, 139, 203, 202), (113, 112, 176, 177), (139, 140, 204, 203), (114, 113, 177, 178), (140, 141, 205, 204), (115, 114, 178, 179), (141, 142, 206, 205), (116, 115, 179, 180), (142, 143, 207, 206), (117, 116, 180, 181), (143, 144, 208, 207), (118, 117, 181, 182), (144, 145, 209, 208), (119, 118, 182, 183), (145, 146, 210, 209), (120, 119, 183, 184), (146, 147, 211, 210), (121, 120, 184, 185), (147, 148, 212, 211), (122, 121, 185, 186), (148, 149, 213, 212), (123, 122, 186, 187), (96, 97, 161, 160), (149, 150, 214, 213), (124, 123, 187, 188), (98, 96, 160, 162), (150, 151, 215, 214), (125, 124, 188, 189), (99, 98, 162, 163), (243, 242, 274, 275), (252, 251, 283, 284), (230, 229, 261, 262), (239, 238, 270, 271), (248, 247, 279, 280), (226, 224, 256, 258), (235, 234, 266, 267), (244, 243, 275, 276), (253, 252, 284, 285), (231, 230, 262, 263), (240, 239, 271, 272), (249, 248, 280, 281), (227, 226, 258, 259), (236, 235, 267, 268), (245, 244, 276, 277), (254, 253, 285, 286), (232, 231, 263, 264), (241, 240, 272, 273), (250, 249, 281, 282), (228, 227, 259, 260), (237, 236, 268, 269), (246, 245, 277, 278), (255, 254, 286, 287), (233, 232, 264, 265), (242, 241, 273, 274), (251, 250, 282, 283), (229, 228, 260, 261), (238, 237, 269, 270), (247, 246, 278, 279), (224, 225, 257, 256), (225, 255, 287, 257), (234, 233, 265, 266), (205, 206, 270, 269), (180, 179, 243, 244), (206, 207, 271, 270), (181, 180, 244, 245), (207, 208, 272, 271), (182, 181, 245, 246), (208, 209, 273, 272), (183, 182, 246, 247), (209, 210, 274, 273), (184, 183, 247, 248), (210, 211, 275, 274), (185, 184, 248, 249), (211, 212, 276, 275), (186, 185, 249, 250), (212, 213, 277, 276), (187, 186, 250, 251), (160, 161, 225, 224), (213, 214, 278, 277), (188, 187, 251, 252), (162, 160, 224, 226), (214, 215, 279, 278), (189, 188, 252, 253), (163, 162, 226, 227), (215, 216, 280, 279), (190, 189, 253, 254), (164, 163, 227, 228), (216, 217, 281, 280), (191, 190, 254, 255), (165, 164, 228, 229), (217, 218, 282, 281), (161, 191, 255, 225), (166, 165, 229, 230)])
me_cylinder_003.use_remesh_preserve_volume = False
me_cylinder_003.use_remesh_preserve_attributes = False
me_cylinder_003.use_mirror_vertex_groups = False
me_cylinder_003.update()
me_cylinder_002 = bpy.data.meshes.new('Cylinder.002')
me_cylinder_002.from_pydata([(0.0, 1.0, -1.0), (0.0, 1.0, 1.0), (0.1951, 0.9808, -1.0), (0.1951, 0.9808, 1.0), (0.3827, 0.9239, -1.0), (0.3827, 0.9239, 1.0), (0.5556, 0.8315, -1.0), (0.5556, 0.8315, 1.0), (0.7071, 0.7071, -1.0), (0.7071, 0.7071, 1.0), (0.8315, 0.5556, -1.0), (0.8315, 0.5556, 1.0), (0.9239, 0.3827, -1.0), (0.9239, 0.3827, 1.0), (0.9808, 0.1951, -1.0), (0.9808, 0.1951, 1.0), (1.0, 7.55e-08, -1.0), (1.0, 7.55e-08, 1.0), (0.9808, -0.1951, -1.0), (0.9808, -0.1951, 1.0), (0.9239, -0.3827, -1.0), (0.9239, -0.3827, 1.0), (0.8315, -0.5556, -1.0), (0.8315, -0.5556, 1.0), (0.7071, -0.7071, -1.0), (0.7071, -0.7071, 1.0), (0.5556, -0.8315, -1.0), (0.5556, -0.8315, 1.0), (0.3827, -0.9239, -1.0), (0.3827, -0.9239, 1.0), (0.1951, -0.9808, -1.0), (0.1951, -0.9808, 1.0), (-3.258e-07, -1.0, -1.0), (-3.258e-07, -1.0, 1.0), (-0.1951, -0.9808, -1.0), (-0.1951, -0.9808, 1.0), (-0.3827, -0.9239, -1.0), (-0.3827, -0.9239, 1.0), (-0.5556, -0.8315, -1.0), (-0.5556, -0.8315, 1.0), (-0.7071, -0.7071, -1.0), (-0.7071, -0.7071, 1.0), (-0.8315, -0.5556, -1.0), (-0.8315, -0.5556, 1.0), (-0.9239, -0.3827, -1.0), (-0.9239, -0.3827, 1.0), (-0.9808, -0.1951, -1.0), (-0.9808, -0.1951, 1.0), (-1.0, 9.656e-07, -1.0), (-1.0, 9.656e-07, 1.0), (-0.9808, 0.1951, -1.0), (-0.9808, 0.1951, 1.0), (-0.9239, 0.3827, -1.0), (-0.9239, 0.3827, 1.0), (-0.8315, 0.5556, -1.0), (-0.8315, 0.5556, 1.0), (-0.7071, 0.7071, -1.0), (-0.7071, 0.7071, 1.0), (-0.5556, 0.8315, -1.0), (-0.5556, 0.8315, 1.0), (-0.3827, 0.9239, -1.0), (-0.3827, 0.9239, 1.0), (-0.1951, 0.9808, -1.0), (-0.1951, 0.9808, 1.0), (0.1951, 0.9808, 1.114), (0.0, 1.0, 1.114), (0.3827, 0.9239, 1.114), (0.5556, 0.8315, 1.114), (0.7071, 0.7071, 1.114), (0.8315, 0.5556, 1.114), (0.9239, 0.3827, 1.114), (0.9808, 0.1951, 1.114), (1.0, 1.004e-07, 1.114), (0.9808, -0.1951, 1.114), (0.9239, -0.3827, 1.114), (0.8315, -0.5556, 1.114), (0.7071, -0.7071, 1.114), (0.5556, -0.8315, 1.114), (0.3827, -0.9239, 1.114), (0.1951, -0.9808, 1.114), (-3.258e-07, -1.0, 1.114), (-0.1951, -0.9808, 1.114), (-0.3827, -0.9239, 1.114), (-0.5556, -0.8315, 1.114), (-0.7071, -0.7071, 1.114), (-0.8315, -0.5556, 1.114), (-0.9239, -0.3827, 1.114), (-0.9808, -0.1951, 1.114), (-1.0, 9.905e-07, 1.114), (-0.9808, 0.1951, 1.114), (-0.9239, 0.3827, 1.114), (-0.8315, 0.5556, 1.114), (-0.7071, 0.7071, 1.114), (-0.5556, 0.8315, 1.114), (-0.3827, 0.9239, 1.114), (-0.1951, 0.9808, 1.114), (0.1951, 0.9808, 1.0), (0.0, 1.0, 1.0), (0.3827, 0.9239, 1.0), (0.5556, 0.8315, 1.0), (0.7071, 0.7071, 1.0), (0.8315, 0.5556, 1.0), (0.9239, 0.3827, 1.0), (0.9808, 0.1951, 1.0), (1.0, 7.55e-08, 1.0), (0.9808, -0.1951, 1.0), (0.9239, -0.3827, 1.0), (0.8315, -0.5556, 1.0), (0.7071, -0.7071, 1.0), (0.5556, -0.8315, 1.0), (0.3827, -0.9239, 1.0), (0.1951, -0.9808, 1.0), (-3.258e-07, -1.0, 1.0), (-0.1951, -0.9808, 1.0), (-0.3827, -0.9239, 1.0), (-0.5556, -0.8315, 1.0), (-0.7071, -0.7071, 1.0), (-0.8315, -0.5556, 1.0), (-0.9239, -0.3827, 1.0), (-0.9808, -0.1951, 1.0), (-1.0, 9.656e-07, 1.0), (-0.9808, 0.1951, 1.0), (-0.9239, 0.3827, 1.0), (-0.8315, 0.5556, 1.0), (-0.7071, 0.7071, 1.0), (-0.5556, 0.8315, 1.0), (-0.3827, 0.9239, 1.0), (-0.1951, 0.9808, 1.0), (0.1951, 0.9808, 1.114), (0.0, 1.0, 1.114), (0.3827, 0.9239, 1.114), (0.5556, 0.8315, 1.114), (0.7071, 0.7071, 1.114), (0.8315, 0.5556, 1.114), (0.9239, 0.3827, 1.114), (0.9808, 0.1951, 1.114), (1.0, 1.004e-07, 1.114), (0.9808, -0.1951, 1.114), (0.9239, -0.3827, 1.114), (0.8315, -0.5556, 1.114), (0.7071, -0.7071, 1.114), (0.5556, -0.8315, 1.114), (0.3827, -0.9239, 1.114), (0.1951, -0.9808, 1.114), (-3.258e-07, -1.0, 1.114), (-0.1951, -0.9808, 1.114), (-0.3827, -0.9239, 1.114), (-0.5556, -0.8315, 1.114), (-0.7071, -0.7071, 1.114), (-0.8315, -0.5556, 1.114), (-0.9239, -0.3827, 1.114), (-0.9808, -0.1951, 1.114), (-1.0, 9.905e-07, 1.114), (-0.9808, 0.1951, 1.114), (-0.9239, 0.3827, 1.114), (-0.8315, 0.5556, 1.114), (-0.7071, 0.7071, 1.114), (-0.5556, 0.8315, 1.114), (-0.3827, 0.9239, 1.114), (-0.1951, 0.9808, 1.114), (0.1951, 0.9808, 1.0), (0.0, 1.0, 1.0), (0.3827, 0.9239, 1.0), (0.5556, 0.8315, 1.0), (0.7071, 0.7071, 1.0), (0.8315, 0.5556, 1.0), (0.9239, 0.3827, 1.0), (0.9808, 0.1951, 1.0), (1.0, 7.55e-08, 1.0), (0.9808, -0.1951, 1.0), (0.9239, -0.3827, 1.0), (0.8315, -0.5556, 1.0), (0.7071, -0.7071, 1.0), (0.5556, -0.8315, 1.0), (0.3827, -0.9239, 1.0), (0.1951, -0.9808, 1.0), (-3.258e-07, -1.0, 1.0), (-0.1951, -0.9808, 1.0), (-0.3827, -0.9239, 1.0), (-0.5556, -0.8315, 1.0), (-0.7071, -0.7071, 1.0), (-0.8315, -0.5556, 1.0), (-0.9239, -0.3827, 1.0), (-0.9808, -0.1951, 1.0), (-1.0, 9.656e-07, 1.0), (-0.9808, 0.1951, 1.0), (-0.9239, 0.3827, 1.0), (-0.8315, 0.5556, 1.0), (-0.7071, 0.7071, 1.0), (-0.5556, 0.8315, 1.0), (-0.3827, 0.9239, 1.0), (-0.1951, 0.9808, 1.0), (0.1951, 0.9808, 1.114), (0.0, 1.0, 1.114), (0.3827, 0.9239, 1.114), (0.5556, 0.8315, 1.114), (0.7071, 0.7071, 1.114), (0.8315, 0.5556, 1.114), (0.9239, 0.3827, 1.114), (0.9808, 0.1951, 1.114), (1.0, 1.004e-07, 1.114), (0.9808, -0.1951, 1.114), (0.9239, -0.3827, 1.114), (0.8315, -0.5556, 1.114), (0.7071, -0.7071, 1.114), (0.5556, -0.8315, 1.114), (0.3827, -0.9239, 1.114), (0.1951, -0.9808, 1.114), (-3.258e-07, -1.0, 1.114), (-0.1951, -0.9808, 1.114), (-0.3827, -0.9239, 1.114), (-0.5556, -0.8315, 1.114), (-0.7071, -0.7071, 1.114), (-0.8315, -0.5556, 1.114), (-0.9239, -0.3827, 1.114), (-0.9808, -0.1951, 1.114), (-1.0, 9.905e-07, 1.114), (-0.9808, 0.1951, 1.114), (-0.9239, 0.3827, 1.114), (-0.8315, 0.5556, 1.114), (-0.7071, 0.7071, 1.114), (-0.5556, 0.8315, 1.114), (-0.3827, 0.9239, 1.114), (-0.1951, 0.9808, 1.114), (0.1951, 0.9808, 1.025), (0.0, 1.0, 1.025), (0.3827, 0.9239, 1.025), (0.5556, 0.8315, 1.025), (0.7071, 0.7071, 1.025), (0.8315, 0.5556, 1.025), (0.9239, 0.3827, 1.025), (0.9808, 0.1951, 1.025), (1.0, 8.091e-08, 1.025), (0.9808, -0.1951, 1.025), (0.9239, -0.3827, 1.025), (0.8315, -0.5556, 1.025), (0.7071, -0.7071, 1.025), (0.5556, -0.8315, 1.025), (0.3827, -0.9239, 1.025), (0.1951, -0.9808, 1.025), (-3.258e-07, -1.0, 1.025), (-0.1951, -0.9808, 1.025), (-0.3827, -0.9239, 1.025), (-0.5556, -0.8315, 1.025), (-0.7071, -0.7071, 1.025), (-0.8315, -0.5556, 1.025), (-0.9239, -0.3827, 1.025), (-0.9808, -0.1951, 1.025), (-1.0, 9.71e-07, 1.025), (-0.9808, 0.1951, 1.025), (-0.9239, 0.3827, 1.025), (-0.8315, 0.5556, 1.025), (-0.7071, 0.7071, 1.025), (-0.5556, 0.8315, 1.025), (-0.3827, 0.9239, 1.025), (-0.1951, 0.9808, 1.025), (0.1951, 0.9808, 1.139), (0.0, 1.0, 1.139), (0.3827, 0.9239, 1.139), (0.5556, 0.8315, 1.139), (0.7071, 0.7071, 1.139), (0.8315, 0.5556, 1.139), (0.9239, 0.3827, 1.139), (0.9808, 0.1951, 1.139), (1.0, 1.058e-07, 1.139), (0.9808, -0.1951, 1.139), (0.9239, -0.3827, 1.139), (0.8315, -0.5556, 1.139), (0.7071, -0.7071, 1.139), (0.5556, -0.8315, 1.139), (0.3827, -0.9239, 1.139), (0.1951, -0.9808, 1.139), (-3.258e-07, -1.0, 1.139), (-0.1951, -0.9808, 1.139), (-0.3827, -0.9239, 1.139), (-0.5556, -0.8315, 1.139), (-0.7071, -0.7071, 1.139), (-0.8315, -0.5556, 1.139), (-0.9239, -0.3827, 1.139), (-0.9808, -0.1951, 1.139), (-1.0, 9.959e-07, 1.139), (-0.9808, 0.1951, 1.139), (-0.9239, 0.3827, 1.139), (-0.8315, 0.5556, 1.139), (-0.7071, 0.7071, 1.139), (-0.5556, 0.8315, 1.139), (-0.3827, 0.9239, 1.139), (-0.1951, 0.9808, 1.139)], [], [(0, 1, 3, 2), (2, 3, 5, 4), (4, 5, 7, 6), (6, 7, 9, 8), (8, 9, 11, 10), (10, 11, 13, 12), (12, 13, 15, 14), (14, 15, 17, 16), (16, 17, 19, 18), (18, 19, 21, 20), (20, 21, 23, 22), (22, 23, 25, 24), (24, 25, 27, 26), (26, 27, 29, 28), (28, 29, 31, 30), (30, 31, 33, 32), (32, 33, 35, 34), (34, 35, 37, 36), (36, 37, 39, 38), (38, 39, 41, 40), (40, 41, 43, 42), (42, 43, 45, 44), (44, 45, 47, 46), (46, 47, 49, 48), (48, 49, 51, 50), (50, 51, 53, 52), (52, 53, 55, 54), (54, 55, 57, 56), (56, 57, 59, 58), (58, 59, 61, 60), (91, 92, 156, 155), (60, 61, 63, 62), (62, 63, 1, 0), (0, 2, 4, 6, 8, 10, 12, 14, 16, 18, 20, 22, 24, 26, 28, 30, 32, 34, 36, 38, 40, 42, 44, 46, 48, 50, 52, 54, 56, 58, 60, 62), (64, 65, 95, 94, 93, 92, 91, 90, 89, 88, 87, 86, 85, 84, 83, 82, 81, 80, 79, 78, 77, 76, 75, 74, 73, 72, 71, 70, 69, 68, 67, 66), (31, 29, 110, 111), (65, 64, 128, 129), (90, 91, 155, 154), (13, 11, 101, 102), (1, 63, 127, 97), (89, 90, 154, 153), (47, 45, 118, 119), (88, 89, 153, 152), (29, 27, 109, 110), (87, 88, 152, 151), (11, 9, 100, 101), (63, 61, 126, 127), (86, 87, 151, 150), (45, 43, 117, 118), (85, 86, 150, 149), (27, 25, 108, 109), (84, 85, 149, 148), (9, 7, 99, 100), (61, 59, 125, 126), (83, 84, 148, 147), (43, 41, 116, 117), (82, 83, 147, 146), (25, 23, 107, 108), (81, 82, 146, 145), (7, 5, 98, 99), (59, 57, 124, 125), (80, 81, 145, 144), (41, 39, 115, 116), (79, 80, 144, 143), (23, 21, 106, 107), (78, 79, 143, 142), (136, 137, 201, 200), (110, 109, 173, 174), (135, 136, 200, 199), (109, 108, 172, 173), (134, 135, 199, 198), (108, 107, 171, 172), (133, 134, 198, 197), (159, 129, 193, 223), (107, 106, 170, 171), (132, 133, 197, 196), (158, 159, 223, 222), (106, 105, 169, 170), (131, 132, 196, 195), (157, 158, 222, 221), (105, 104, 168, 169), (130, 131, 195, 194), (156, 157, 221, 220), (104, 103, 167, 168), (128, 130, 194, 192), (155, 156, 220, 219), (103, 102, 166, 167), (129, 128, 192, 193), (154, 155, 219, 218), (102, 101, 165, 166), (97, 127, 191, 161), (153, 154, 218, 217), (101, 100, 164, 165), (127, 126, 190, 191), (152, 153, 217, 216), (100, 99, 163, 164), (126, 125, 189, 190), (151, 152, 216, 215), (64, 66, 130, 128), (49, 47, 119, 120), (92, 93, 157, 156), (66, 67, 131, 130), (15, 13, 102, 103), (93, 94, 158, 157), (67, 68, 132, 131), (33, 31, 111, 112), (94, 95, 159, 158), (68, 69, 133, 132), (51, 49, 120, 121), (95, 65, 129, 159), (69, 70, 134, 133), (17, 15, 103, 104), (70, 71, 135, 134), (35, 33, 112, 113), (71, 72, 136, 135), (53, 51, 121, 122), (72, 73, 137, 136), (19, 17, 104, 105), (73, 74, 138, 137), (37, 35, 113, 114), (3, 1, 97, 96), (74, 75, 139, 138), (55, 53, 122, 123), (75, 76, 140, 139), (21, 19, 105, 106), (76, 77, 141, 140), (39, 37, 114, 115), (77, 78, 142, 141), (57, 55, 123, 124), (5, 3, 96, 98), (179, 178, 242, 243), (204, 205, 269, 268), (178, 177, 241, 242), (203, 204, 268, 267), (177, 176, 240, 241), (202, 203, 267, 266), (176, 175, 239, 240), (201, 202, 266, 265), (175, 174, 238, 239), (200, 201, 265, 264), (174, 173, 237, 238), (199, 200, 264, 263), (173, 172, 236, 237), (198, 199, 263, 262), (172, 171, 235, 236), (197, 198, 262, 261), (223, 193, 257, 287), (171, 170, 234, 235), (196, 197, 261, 260), (222, 223, 287, 286), (170, 169, 233, 234), (195, 196, 260, 259), (221, 222, 286, 285), (169, 168, 232, 233), (194, 195, 259, 258), (220, 221, 285, 284), (168, 167, 231, 232), (192, 194, 258, 256), (219, 220, 284, 283), (167, 166, 230, 231), (193, 192, 256, 257), (218, 219, 283, 282), (111, 110, 174, 175), (137, 138, 202, 201), (112, 111, 175, 176), (138, 139, 203, 202), (113, 112, 176, 177), (139, 140, 204, 203), (114, 113, 177, 178), (140, 141, 205, 204), (115, 114, 178, 179), (141, 142, 206, 205), (116, 115, 179, 180), (142, 143, 207, 206), (117, 116, 180, 181), (143, 144, 208, 207), (118, 117, 181, 182), (144, 145, 209, 208), (119, 118, 182, 183), (145, 146, 210, 209), (120, 119, 183, 184), (146, 147, 211, 210), (121, 120, 184, 185), (147, 148, 212, 211), (122, 121, 185, 186), (148, 149, 213, 212), (123, 122, 186, 187), (96, 97, 161, 160), (149, 150, 214, 213), (124, 123, 187, 188), (98, 96, 160, 162), (150, 151, 215, 214), (125, 124, 188, 189), (99, 98, 162, 163), (243, 242, 274, 275), (252, 251, 283, 284), (230, 229, 261, 262), (239, 238, 270, 271), (248, 247, 279, 280), (226, 224, 256, 258), (235, 234, 266, 267), (244, 243, 275, 276), (253, 252, 284, 285), (231, 230, 262, 263), (240, 239, 271, 272), (249, 248, 280, 281), (227, 226, 258, 259), (236, 235, 267, 268), (245, 244, 276, 277), (254, 253, 285, 286), (232, 231, 263, 264), (241, 240, 272, 273), (250, 249, 281, 282), (228, 227, 259, 260), (237, 236, 268, 269), (246, 245, 277, 278), (255, 254, 286, 287), (233, 232, 264, 265), (242, 241, 273, 274), (251, 250, 282, 283), (229, 228, 260, 261), (238, 237, 269, 270), (247, 246, 278, 279), (224, 225, 257, 256), (225, 255, 287, 257), (234, 233, 265, 266), (205, 206, 270, 269), (180, 179, 243, 244), (206, 207, 271, 270), (181, 180, 244, 245), (207, 208, 272, 271), (182, 181, 245, 246), (208, 209, 273, 272), (183, 182, 246, 247), (209, 210, 274, 273), (184, 183, 247, 248), (210, 211, 275, 274), (185, 184, 248, 249), (211, 212, 276, 275), (186, 185, 249, 250), (212, 213, 277, 276), (187, 186, 250, 251), (160, 161, 225, 224), (213, 214, 278, 277), (188, 187, 251, 252), (162, 160, 224, 226), (214, 215, 279, 278), (189, 188, 252, 253), (163, 162, 226, 227), (215, 216, 280, 279), (190, 189, 253, 254), (164, 163, 227, 228), (216, 217, 281, 280), (191, 190, 254, 255), (165, 164, 228, 229), (217, 218, 282, 281), (161, 191, 255, 225), (166, 165, 229, 230)])
me_cylinder_002.use_remesh_preserve_volume = False
me_cylinder_002.use_remesh_preserve_attributes = False
me_cylinder_002.use_mirror_vertex_groups = False
me_cylinder_002.update()

# ---- objects
ob_cube_016 = bpy.data.objects.new('Cube.016', me_cube_019)
ob_cube_015 = bpy.data.objects.new('Cube.015', me_cube_018)
ob_cylinder_001 = bpy.data.objects.new('Cylinder.001', me_cylinder_001)
ob_cylinder = bpy.data.objects.new('Cylinder', me_cylinder)
ob_cube_009 = bpy.data.objects.new('Cube.009', me_cube_010)
ob_cube_006 = bpy.data.objects.new('Cube.006', me_cube_007)
ob_cube_005 = bpy.data.objects.new('Cube.005', me_cube_006)
ob_cube_004 = bpy.data.objects.new('Cube.004', me_cube_005)
ob_cube_003 = bpy.data.objects.new('Cube.003', me_cube_004)
ob_cube_002 = bpy.data.objects.new('Cube.002', me_cube_003)
ob_cube_001 = bpy.data.objects.new('Cube.001', me_cube_002)
ob_cube = bpy.data.objects.new('Cube', me_cube)
ob_lamp = bpy.data.objects.new('Lamp', light_lamp)
ob_camera = bpy.data.objects.new('Camera', cam_camera)
ob_cube_014 = bpy.data.objects.new('Cube.014', me_cube_017)
ob_cube_013 = bpy.data.objects.new('Cube.013', me_cube_016)
ob_cube_012 = bpy.data.objects.new('Cube.012', me_cube_015)
ob_cube_011 = bpy.data.objects.new('Cube.011', me_cube_014)
ob_cube_010 = bpy.data.objects.new('Cube.010', me_cube_013)
ob_cube_008 = bpy.data.objects.new('Cube.008', me_cube_012)
ob_cube_007 = bpy.data.objects.new('Cube.007', me_cube_011)
ob_cylinder_003 = bpy.data.objects.new('Cylinder.003', me_cylinder_003)
ob_cylinder_002 = bpy.data.objects.new('Cylinder.002', me_cylinder_002)

# ---- transforms, parenting, visibility, modifiers, constraints
ob_cube_016.location = (0.02305, 0.0557, 0.007229)
ob_cube_016.rotation_euler = (3.142, 1.571, 0.0)
ob_cube_016.scale = (0.18, 0.0025, 0.025)
ob_cube_016.lineart.crease_threshold = 0.0
ob_cube_015.location = (0.02627, -0.3079, -0.1524)
ob_cube_015.scale = (0.0225, 1.25, 0.025)
ob_cube_015.lineart.crease_threshold = 0.0
ob_cylinder_001.location = (0.4291, 0.06175, 0.03778)
ob_cylinder_001.scale = (0.005, 0.005, 0.025)
ob_cylinder_001.lineart.crease_threshold = 0.0
ob_cylinder.location = (0.4121, -0.3252, 0.01863)
ob_cylinder.rotation_euler = (1.571, 0.0, 0.0)
ob_cylinder.scale = (0.005, 0.005, 0.025)
ob_cylinder.lineart.crease_threshold = 0.0
ob_cube_009.location = (1.009, -1.859, -0.1852)
ob_cube_009.rotation_euler = (0.0, 4.712, 0.0)
ob_cube_009.scale = (0.0225, 0.2, 0.025)
ob_cube_009.lineart.crease_threshold = 0.0
ob_cube_006.location = (0.2685, 0.06144, 0.0126)
ob_cube_006.scale = (0.18, 0.0025, 0.025)
ob_cube_006.lineart.crease_threshold = 0.0
ob_cube_005.location = (0.4363, -0.3079, 0.0126)
ob_cube_005.scale = (0.0225, 1.25, 0.025)
ob_cube_005.lineart.crease_threshold = 0.0
ob_cube_004.location = (0.705, -1.857, 0.01438)
ob_cube_004.scale = (0.0225, 0.2, 0.025)
ob_cube_004.lineart.crease_threshold = 0.0
ob_cube_003.location = (1.009, -1.632, -0.0874)
ob_cube_003.scale = (0.025, 0.025, 0.125)
ob_cube_003.lineart.crease_threshold = 0.0
ob_cube_002.location = (3.52, 1.231, -0.1798)
ob_cube_002.scale = (0.0225, 0.2, 0.025)
ob_cube_002.lineart.crease_threshold = 0.0
ob_cube_001.location = (1.009, -2.082, -0.0874)
ob_cube_001.scale = (0.025, 0.025, 0.125)
ob_cube_001.lineart.crease_threshold = 0.0
ob_cube.location = (0.05127, -0.3079, -0.0149)
ob_cube.scale = (0.0025, 1.25, 0.0025)
ob_cube.lock_rotations_4d = False
ob_cube.empty_display_type = 'ARROWS'
ob_cube.lineart.crease_threshold = 0.0
ob_lamp.location = (4.076, 1.005, 5.904)
ob_lamp.rotation_euler = (0.6503, 0.05522, 1.866)
ob_lamp.lock_rotations_4d = False
ob_lamp.empty_display_type = 'ARROWS'
ob_lamp.color = (0.0, 0.0, 0.0, 0.0)
ob_lamp.lineart.crease_threshold = 0.0
ob_camera.location = (7.481, -6.508, 5.344)
ob_camera.rotation_euler = (1.109, 0.0, 0.8149)
ob_camera.lock_rotations_4d = False
ob_camera.empty_display_type = 'ARROWS'
ob_camera.color = (0.0, 0.0, 0.0, 0.0)
ob_camera.display_type = 'WIRE'
ob_camera.lineart.crease_threshold = 0.0
ob_cube_014.location = (0.05127, -1.091, -0.0149)
ob_cube_014.scale = (0.0025, 0.25, 0.0025)
ob_cube_014.lock_rotations_4d = False
ob_cube_014.empty_display_type = 'ARROWS'
ob_cube_014.lineart.crease_threshold = 0.0
ob_cube_013.location = (0.03377, -1.316, -0.0874)
ob_cube_013.scale = (0.025, 0.025, 0.125)
ob_cube_013.lineart.crease_threshold = 0.0
ob_cube_012.location = (0.03377, -0.8665, -0.0874)
ob_cube_012.scale = (0.025, 0.025, 0.125)
ob_cube_012.lineart.crease_threshold = 0.0
ob_cube_011.location = (0.4068, -1.091, 0.01438)
ob_cube_011.scale = (0.0225, 0.2, 0.025)
ob_cube_011.lineart.crease_threshold = 0.0
ob_cube_010.location = (0.2788, -1.316, 0.0126)
ob_cube_010.scale = (0.18, 0.025, 0.025)
ob_cube_010.lineart.crease_threshold = 0.0
ob_cube_008.location = (0.2788, -0.8665, 0.0126)
ob_cube_008.scale = (0.18, 0.025, 0.025)
ob_cube_008.lineart.crease_threshold = 0.0
ob_cube_007.location = (0.03424, -1.093, -0.1852)
ob_cube_007.rotation_euler = (0.0, 4.712, 0.0)
ob_cube_007.scale = (0.0225, 0.2, 0.025)
ob_cube_007.lineart.crease_threshold = 0.0
ob_cylinder_003.location = (0.4121, -1.339, 0.01863)
ob_cylinder_003.rotation_euler = (1.571, 0.0, 0.0)
ob_cylinder_003.scale = (0.005, 0.005, 0.025)
ob_cylinder_003.lineart.crease_threshold = 0.0
ob_cylinder_002.location = (0.4121, -0.849, 0.01863)
ob_cylinder_002.rotation_euler = (1.571, 0.0, 0.0)
ob_cylinder_002.scale = (0.005, 0.005, 0.025)
ob_cylinder_002.lineart.crease_threshold = 0.0

# ---- collection membership
col_collection_1.objects.link(ob_cube_016)
col_collection_1.objects.link(ob_cube_015)
col_collection_1.objects.link(ob_cylinder_001)
col_collection_1.objects.link(ob_cylinder)
col_collection_1.objects.link(ob_cube_009)
col_collection_1.objects.link(ob_cube_006)
col_collection_1.objects.link(ob_cube_005)
col_collection_1.objects.link(ob_cube_004)
col_collection_1.objects.link(ob_cube_003)
col_collection_1.objects.link(ob_cube_002)
col_collection_1.objects.link(ob_cube_001)
col_collection_1.objects.link(ob_cube)
col_collection_1.objects.link(ob_lamp)
col_collection_1.objects.link(ob_camera)
col_collection_2.objects.link(ob_cube_014)
col_collection_2.objects.link(ob_cube_013)
col_collection_2.objects.link(ob_cube_012)
col_collection_2.objects.link(ob_cube_011)
col_collection_2.objects.link(ob_cube_010)
col_collection_2.objects.link(ob_cube_008)
col_collection_2.objects.link(ob_cube_007)
col_collection_2.objects.link(ob_cylinder_003)
col_collection_2.objects.link(ob_cylinder_002)

# ---- scene / render settings (as saved in the file)
scene.camera = ob_camera
scene.frame_start = 1; scene.frame_end = 250; scene.frame_set(7)
scene.render.engine = 'BLENDER_EEVEE_NEXT'
scene.render.resolution_percentage = 50
scene.render.dither_intensity = 0.0
scene.cycles.use_denoising = False
scene.cycles.samples = 128
scene.cycles.sampling_pattern = 'TABULATED_SOBOL'
scene.cycles.use_adaptive_sampling = False
scene.cycles.use_light_tree = False
scene.cycles.blur_glossy = 0.0
scene.cycles.sample_clamp_indirect = 0.0
scene.view_settings.view_transform = 'Standard'
bpy.context.view_layer.update()
